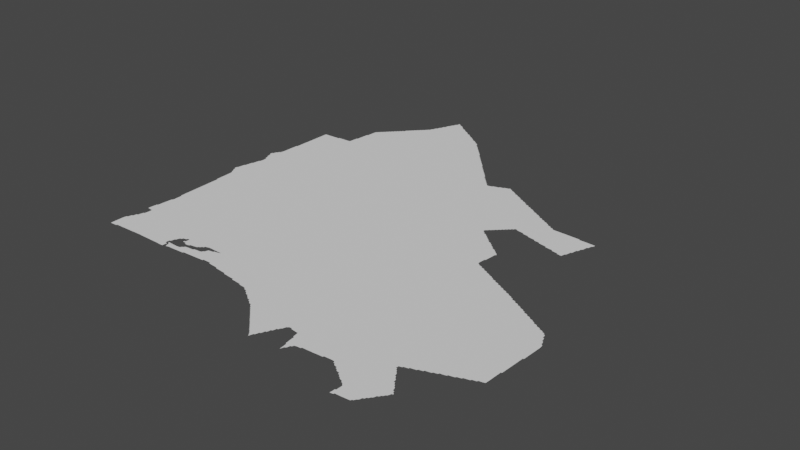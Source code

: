 # Source: yoruba.blend  (saved by Blender 3.3.6; exported with 4.5.12 LTS)
import bpy
from mathutils import Matrix  # noqa: F401  (used for matrix-valued properties, if any)

bpy.ops.wm.read_factory_settings(use_empty=True)
scene = bpy.context.scene
scene.name = 'Scene'

# ---- collections
col_collection = bpy.data.collections.new('Collection'); scene.collection.children.link(col_collection)

# ---- node groups
ng_auto_smooth = bpy.data.node_groups.new('Auto Smooth', 'GeometryNodeTree')
_s = ng_auto_smooth.interface.new_socket(name='Geometry', in_out='OUTPUT', socket_type='NodeSocketGeometry')
_s = ng_auto_smooth.interface.new_socket(name='Geometry', in_out='INPUT', socket_type='NodeSocketGeometry')
_s = ng_auto_smooth.interface.new_socket(name='Angle', in_out='INPUT', socket_type='NodeSocketFloat')
_s.subtype = 'ANGLE'
_s.min_value = 0.0
_s.max_value = 3.142
ng_auto_smooth.is_modifier = True
_N = ng_auto_smooth.nodes; _L = ng_auto_smooth.links
n0 = _N.new('NodeGroupOutput'); n0.name = 'Group Output'; n0.location = (480, -100)
n1 = _N.new('NodeGroupInput'); n1.name = 'Group Input'; n1.location = (-420, -300)
n2 = _N.new('NodeGroupInput'); n2.name = 'Group Input.001'; n2.location = (-60, -100)
n3 = _N.new('GeometryNodeSetShadeSmooth'); n3.name = 'Set Shade Smooth'; n3.location = (120, -100)
n3.domain = 'EDGE'
n4 = _N.new('GeometryNodeSetShadeSmooth'); n4.name = 'Set Shade Smooth.001'; n4.location = (300, -100)
n5 = _N.new('GeometryNodeInputMeshEdgeAngle'); n5.name = 'Edge Angle'; n5.location = (-420, -220)
n6 = _N.new('GeometryNodeInputEdgeSmooth'); n6.name = 'Is Edge Smooth'; n6.location = (-60, -160)
n7 = _N.new('GeometryNodeInputShadeSmooth'); n7.name = 'Is Face Smooth'; n7.location = (-240, -340)
n8 = _N.new('FunctionNodeBooleanMath'); n8.name = 'Boolean Math'; n8.location = (-60, -220)
n9 = _N.new('FunctionNodeCompare'); n9.name = 'Compare'; n9.location = (-240, -180)
n9.operation = 'LESS_EQUAL'
_L.new(n5.outputs[0], n9.inputs[0])
_L.new(n4.outputs[0], n0.inputs[0])
_L.new(n1.outputs[1], n9.inputs[1])
_L.new(n9.outputs[0], n8.inputs[0])
_L.new(n7.outputs[0], n8.inputs[1])
_L.new(n2.outputs[0], n3.inputs[0])
_L.new(n6.outputs[0], n3.inputs[1])
_L.new(n3.outputs[0], n4.inputs[0])
_L.new(n8.outputs[0], n3.inputs[2])
n0.is_active_output = True

# ---- world
world_world = bpy.data.worlds.new('World'); scene.world = world_world
world_world.use_nodes = True; world_world.node_tree.nodes.clear()
_N = world_world.node_tree.nodes; _L = world_world.node_tree.links
n0 = _N.new('ShaderNodeOutputWorld'); n0.name = 'World Output'; n0.location = (300, 300)
n1 = _N.new('ShaderNodeBackground'); n1.name = 'Background'; n1.location = (10, 300)
n1.inputs[0].default_value = (0.05088, 0.05088, 0.05088, 1.0)
_L.new(n1.outputs[0], n0.inputs[0])
n0.is_active_output = True
world_world.color = (0.05088, 0.05088, 0.05088)
world_world.use_sun_shadow = False
world_world.sun_shadow_jitter_overblur = 0.0

# ---- meshes
me_mesh = bpy.data.meshes.new('Mesh')
me_mesh.from_pydata([(2.714, 6.378, -6.825e-08), (2.714, 6.39, -9.559e-08), (2.73, 6.378, -7.491e-08), (2.748, 6.379, -7.02e-08), (2.77, 6.38, -4.994e-08), (2.79, 6.39, -9.85e-08), (2.783, 6.38, -4.439e-08), (2.81, 6.39, -9.542e-08), (2.83, 6.391, -9.484e-08), (2.85, 6.391, -9.467e-08), (2.87, 6.392, -9.076e-08), (2.713, 6.41, -9.309e-08), (2.713, 6.43, -9.6e-08), (2.713, 6.51, -1.005e-07), (2.715, 6.528, -7.784e-08), (2.719, 6.544, -5.438e-08), (2.734, 6.569, -8.184e-08), (2.738, 6.586, -6.084e-08), (2.73, 6.55, -9.872e-08), (2.753, 6.609, -8.525e-08), (2.757, 6.627, -6.904e-08), (2.75, 6.59, -9.926e-08), (2.772, 6.649, -8.931e-08), (2.776, 6.668, -9.511e-08), (2.78, 6.682, -4.162e-08), (2.77, 6.63, -9.977e-08), (2.791, 6.69, -9.487e-08), (2.792, 6.71, -9.339e-08), (2.97, 6.723, -9.988e-08), (2.733, 6.776, -7.625e-08), (2.733, 6.79, -8.928e-08), (2.735, 6.809, -9.009e-08), (2.736, 6.829, -9.525e-08), (2.738, 6.849, -7.31e-08), (2.74, 6.869, -4.735e-08), (2.751, 6.774, -9.263e-08), (2.75, 6.89, -9.488e-08), (2.752, 6.91, -9.94e-08), (2.753, 6.93, -9.267e-08), (2.754, 6.949, -9.085e-08), (2.756, 6.969, -8.77e-08), (2.757, 6.989, -8.028e-08), (2.759, 7.008, -6.563e-08), (2.76, 7.023, -4.439e-08), (2.771, 6.771, -9.386e-08), (2.75, 6.87, -9.931e-08), (2.794, 6.73, -9.154e-08), (2.795, 6.75, -8.958e-08), (2.79, 6.77, -9.95e-08), (2.77, 7.03, -9.934e-08), (2.881, 7.147, -9.988e-08), (2.76, 7.133, -6.213e-08), (2.76, 7.17, -9.47e-08), (2.758, 7.191, -7.47e-08), (2.758, 7.21, -8.216e-08), (2.758, 7.23, -9.753e-08), (2.757, 7.25, -8.563e-08), (2.757, 7.27, -8.832e-08), (2.756, 7.29, -9.753e-08), (2.755, 7.31, -9.022e-08), (2.755, 7.33, -9.155e-08), (2.755, 7.35, -9.113e-08), (2.771, 7.05, -9.472e-08), (2.771, 7.07, -9.482e-08), (2.77, 7.09, -9.546e-08), (2.77, 7.11, -9.58e-08), (2.77, 7.13, -9.77e-08), (2.876, 7.471, -9.988e-08), (2.74, 7.593, -4.833e-08), (2.74, 7.63, -6.706e-08), (2.738, 7.651, -7.47e-08), (2.738, 7.67, -8.216e-08), (2.754, 7.37, -9.244e-08), (2.754, 7.39, -9.322e-08), (2.753, 7.41, -9.292e-08), (2.753, 7.43, -9.382e-08), (2.753, 7.45, -9.433e-08), (2.752, 7.47, -9.409e-08), (2.751, 7.49, -9.477e-08), (2.751, 7.51, -9.513e-08), (2.751, 7.53, -9.493e-08), (2.75, 7.55, -9.546e-08), (2.75, 7.57, -9.58e-08), (2.75, 7.59, -9.927e-08), (2.869, 7.751, -9.988e-08), (2.679, 7.878, -4.412e-08), (2.678, 7.889, -6.451e-08), (2.68, 7.903, -4.439e-08), (2.7, 7.838, -4.162e-08), (2.696, 7.852, -7.588e-08), (2.691, 7.871, -9.363e-08), (2.69, 7.91, -9.515e-08), (2.692, 7.929, -9.183e-08), (2.695, 7.949, -8.645e-08), (2.698, 7.968, -7.116e-08), (2.7, 7.983, -4.439e-08), (2.72, 7.8, -6.512e-08), (2.716, 7.813, -8.355e-08), (2.711, 7.831, -9.079e-08), (2.738, 7.69, -8.339e-08), (2.737, 7.71, -8.563e-08), (2.737, 7.73, -8.832e-08), (2.736, 7.75, -8.81e-08), (2.735, 7.77, -9.028e-08), (2.732, 7.791, -9.93e-08), (2.71, 7.99, -9.978e-08), (2.873, 8.034, -8.74e-08), (2.712, 8.009, -1.199e-07), (2.715, 8.029, 4.044e-08), (2.718, 8.048, -5.759e-08), (2.72, 8.063, -4.439e-08), (2.72, 8.278, -4.162e-08), (2.716, 8.292, -9.248e-08), (2.712, 8.311, -8.918e-08), (2.73, 8.07, -9.515e-08), (2.732, 8.089, -9.183e-08), (2.735, 8.109, -9.622e-08), (2.738, 8.128, -7.116e-08), (2.74, 8.143, -4.439e-08), (2.738, 8.236, -5.771e-08), (2.734, 8.252, -8.268e-08), (2.731, 8.271, -9.28e-08), (2.76, 8.038, -9.988e-08), (2.752, 8.169, -9.228e-08), (2.755, 8.189, -9.132e-08), (2.753, 8.211, -9.141e-08), (2.75, 8.23, -9.553e-08), (2.75, 8.15, -9.791e-08), (2.8, 8.04, -4.994e-08), (2.93, 8.21, -9.988e-08), (2.698, 8.333, -6.792e-08), (2.695, 8.349, -7.347e-08), (2.699, 8.364, -5.438e-08), (2.71, 8.33, -9.848e-08), (2.711, 8.369, -9.4e-08), (2.715, 8.388, -7.248e-08), (2.72, 8.402, -4.162e-08), (2.826, 8.375, -9.988e-08), (2.731, 8.409, -9.658e-08), (2.736, 8.427, -8.272e-08), (2.752, 8.449, -8.934e-08), (2.757, 8.47, -9.769e-08), (2.757, 8.48, -8.879e-08), (2.757, 8.51, -8.681e-08), (2.758, 8.529, -8.307e-08), (2.758, 8.55, -8.325e-08), (2.758, 8.57, -7.956e-08), (2.759, 8.588, -7.02e-08), (2.76, 8.61, -6.682e-08), (2.76, 8.646, -5.801e-08), (2.75, 8.43, -9.882e-08), (2.77, 8.65, -9.982e-08), (2.77, 8.67, -9.578e-08), (2.77, 8.69, -9.55e-08), (2.77, 8.71, -9.497e-08), (2.771, 8.73, -9.513e-08), (2.771, 8.75, -9.494e-08), (2.771, 8.77, -9.433e-08), (2.773, 8.79, -9.656e-08), (2.773, 8.83, -9.368e-08), (2.774, 8.85, -9.272e-08), (2.774, 8.87, -9.321e-08), (2.774, 8.89, -9.254e-08), (2.775, 8.909, -9.128e-08), (2.775, 8.93, -9.156e-08), (2.775, 8.95, -9.073e-08), (2.968, 8.78, -9.988e-08), (2.95, 8.979, -9.988e-08), (2.776, 8.969, -9.734e-08), (2.777, 8.99, -8.881e-08), (2.777, 9.01, -8.795e-08), (2.777, 9.029, -8.493e-08), (2.778, 9.05, -8.127e-08), (2.778, 9.065, -6.659e-08), (2.79, 9.065, -8.74e-08), (2.81, 9.066, -9.192e-08), (2.83, 9.066, -8.99e-08), (2.85, 9.067, -9.359e-08), (2.87, 9.068, -9.094e-08), (2.89, 6.393, -9.156e-08), (2.91, 6.394, -8.902e-08), (2.93, 6.394, -9.298e-08), (2.95, 6.395, -9.565e-08), (2.97, 6.395, -8.74e-08), (2.989, 6.396, -8.234e-08), (3.01, 6.397, -8.681e-08), (3.029, 6.398, -8.307e-08), (3.05, 6.398, -7.853e-08), (3.068, 6.399, -6.851e-08), (3.09, 6.4, -8.455e-08), (3.111, 6.398, -6.948e-08), (3.13, 6.398, -8.302e-08), (3.15, 6.398, -7.491e-08), (3.17, 6.398, -7.491e-08), (3.19, 6.398, -8.319e-08), (2.98, 6.495, -9.988e-08), (3.202, 6.497, -9.988e-08), (2.981, 6.937, -9.988e-08), (3.267, 7.06, -9.988e-08), (3.069, 7.333, -9.988e-08), (3.136, 7.671, -9.988e-08), (3.043, 7.917, -9.988e-08), (3.266, 7.839, -9.988e-08), (3.001, 8.065, -9.988e-08), (3.04, 8.02, -2.497e-08), (3.212, 8.115, -9.988e-08), (3.1, 8.04, -7.491e-08), (3.13, 8.435, -9.988e-08), (3.286, 8.598, -9.988e-08), (3.21, 8.871, -9.988e-08), (2.89, 9.069, -9.275e-08), (2.91, 9.07, -9.253e-08), (2.93, 9.07, -9.364e-08), (2.95, 9.07, -9.885e-08), (2.95, 9.08, -4.786e-08), (2.972, 9.081, -5.842e-08), (3.03, 9.084, -9.417e-08), (2.99, 9.082, -7.491e-08), (3.011, 9.083, -7.915e-08), (3.05, 9.085, -9.876e-08), (3.071, 9.085, -9.632e-08), (3.091, 9.089, -9.568e-08), (3.094, 9.11, -9.101e-08), (3.095, 9.13, -8.862e-08), (3.097, 9.149, -8.269e-08), (3.099, 9.168, -6.883e-08), (3.1, 9.185, -4.578e-08), (3.198, 9.08, -9.988e-08), (3.111, 9.21, -9.442e-08), (3.112, 9.23, -9.851e-08), (3.114, 9.25, -9.093e-08), (3.115, 9.27, -8.862e-08), (3.11, 9.19, -9.892e-08), (3.13, 9.33, -9.983e-08), (3.117, 9.289, -8.269e-08), (3.119, 9.308, -6.883e-08), (3.12, 9.325, -4.578e-08), (3.131, 9.35, -9.442e-08), (3.132, 9.37, -9.88e-08), (3.134, 9.39, -9.093e-08), (3.135, 9.41, -8.862e-08), (3.137, 9.429, -7.642e-08), (3.139, 9.442, -4.412e-08), (3.151, 9.449, -8.928e-08), (3.171, 9.469, -9.771e-08), (3.158, 9.462, -7.288e-08), (3.177, 9.484, -7.826e-08), (3.191, 9.489, -9.185e-08), (3.211, 6.398, -7.305e-08), (3.23, 6.397, -9.503e-08), (3.27, 6.397, -8.324e-08), (3.29, 6.397, -8.324e-08), (3.31, 6.397, -8.324e-08), (3.331, 6.396, -8.234e-08), (3.35, 6.395, -8.74e-08), (3.37, 6.395, -8.74e-08), (3.39, 6.395, -8.22e-08), (3.263, 6.785, -9.988e-08), (3.369, 6.448, -1.02e-07), (3.389, 6.531, -9.831e-08), (3.368, 6.471, -9.211e-08), (3.37, 6.49, -9.795e-08), (3.39, 6.41, -9.573e-08), (3.386, 6.511, -8.717e-08), (3.39, 6.43, -9.276e-08), (3.392, 6.441, -4.772e-08), (3.395, 6.44, -3.329e-08), (3.4, 6.45, -3.329e-08), (3.384, 6.444, -7.38e-08), (3.397, 6.456, -8.477e-08), (3.39, 6.465, -3.329e-08), (3.39, 6.467, -4.162e-08), (3.393, 6.463, -6.326e-08), (3.392, 6.467, -7.491e-08), (3.398, 6.467, -7.491e-08), (3.382, 6.494, -6.084e-08), (3.403, 6.552, -8.858e-08), (3.418, 6.414, -6.084e-08), (3.414, 6.431, -8.49e-08), (3.41, 6.45, -9.471e-08), (3.41, 6.465, -8.74e-08), (3.4, 6.538, -4.162e-08), (3.409, 6.571, -9.916e-08), (3.422, 6.405, -3.329e-08), (3.421, 6.406, -8.174e-08), (3.424, 6.406, -5.993e-08), (3.427, 6.408, -8.897e-08), (3.435, 6.408, -7.491e-08), (3.43, 6.465, -8.74e-08), (3.427, 6.576, -7.068e-08), (3.43, 6.59, -9.667e-08), (3.461, 6.668, -9.988e-08), (3.45, 6.413, -9.328e-08), (3.47, 6.463, -8.876e-08), (3.449, 6.464, -8.234e-08), (3.448, 6.593, -8.472e-08), (3.47, 6.414, -9.275e-08), (3.47, 6.555, -3.329e-08), (3.473, 6.553, -6.076e-08), (3.473, 6.557, -8.228e-08), (3.478, 6.553, -8.99e-08), (3.478, 6.55, -4.162e-08), (3.477, 6.564, -6.354e-08), (3.464, 6.598, -7.567e-08), (3.47, 6.61, -9.599e-08), (3.489, 6.414, -9.155e-08), (3.51, 6.463, -9.008e-08), (3.491, 6.552, -8.934e-08), (3.49, 6.57, -9.533e-08), (3.49, 6.59, -3.329e-08), (3.491, 6.589, -7.482e-08), (3.488, 6.582, -6.076e-08), (3.49, 6.585, -5.723e-08), (3.491, 6.586, -9.101e-08), (3.488, 6.596, -6.326e-08), (3.49, 6.61, -9.718e-08), (3.51, 6.415, -9.042e-08), (3.513, 6.538, -6.68e-08), (3.51, 6.55, -9.926e-08), (3.69, 6.61, -9.998e-08), (3.494, 7.22, -9.988e-08), (3.541, 6.872, -9.988e-08), (3.687, 7.087, -9.988e-08), (3.373, 7.385, -9.988e-08), (3.339, 7.578, -9.988e-08), (3.513, 7.675, -9.988e-08), (3.3, 8.003, -7.491e-08), (3.425, 7.876, -9.988e-08), (3.665, 7.833, -9.988e-08), (3.24, 8.04, -8.74e-08), (3.342, 8.07, -9.988e-08), (3.36, 8.02, 0.0), (3.445, 8.224, -9.988e-08), (3.425, 8.02, 0.0), (3.435, 8.08, -9.988e-08), (3.52, 8.02, -1.249e-08), (3.512, 8.07, -9.988e-08), (3.353, 8.406, -9.988e-08), (3.563, 8.414, -9.988e-08), (3.619, 8.598, -9.988e-08), (3.454, 8.76, -9.988e-08), (3.464, 9.016, -9.988e-08), (3.481, 9.21, -9.988e-08), (3.337, 9.489, -9.988e-08), (3.197, 9.503, -7.782e-08), (3.211, 9.509, -8.833e-08), (3.216, 9.524, -6.703e-08), (3.23, 9.53, -8.868e-08), (3.236, 9.544, -6.703e-08), (3.25, 9.55, -9.5e-08), (3.255, 9.565, -7.135e-08), (3.27, 9.57, -9.65e-08), (3.275, 9.586, -7.037e-08), (3.29, 9.59, -9.418e-08), (3.294, 9.606, -7.468e-08), (3.31, 9.61, -9.76e-08), (3.314, 9.627, -7.55e-08), (3.33, 9.63, -9.926e-08), (3.333, 9.647, -7.732e-08), (3.35, 9.65, -9.764e-08), (3.36, 9.68, -3.329e-08), (3.353, 9.668, -9.396e-08), (3.38, 9.7, -3.329e-08), (3.372, 9.688, -8.191e-08), (3.392, 9.708, -8.5e-08), (3.399, 9.721, -4.217e-08), (3.412, 9.728, -9.071e-08), (3.518, 9.703, -9.988e-08), (3.419, 9.743, -7.343e-08), (3.431, 9.749, -8.928e-08), (3.438, 9.762, -7.309e-08), (3.451, 9.769, -9.033e-08), (3.457, 9.783, -6.126e-08), (3.471, 9.789, -9.125e-08), (3.477, 9.803, -7.787e-08), (3.491, 9.809, -9.294e-08), (3.496, 9.824, -6.703e-08), (3.51, 9.83, -9.072e-08), (3.516, 9.844, -6.703e-08), (3.529, 6.416, -8.234e-08), (3.54, 6.445, -9.988e-08), (3.532, 6.468, -8.718e-08), (3.53, 6.534, -8.639e-08), (3.57, 6.55, -9.938e-08), (3.55, 6.417, -8.529e-08), (3.539, 6.481, -6.578e-08), (3.552, 6.488, -8.293e-08), (3.549, 6.535, -8.152e-08), (3.57, 6.418, -9.153e-08), (3.56, 6.5, -6.041e-08), (3.571, 6.504, -7.88e-08), (3.567, 6.539, -6.144e-08), (3.588, 6.419, -6.187e-08), (3.61, 6.508, -9.716e-08), (3.59, 6.506, -9.174e-08), (3.589, 6.551, -9.228e-08), (3.61, 6.42, -5.921e-08), (3.609, 6.554, -8.45e-08), (3.62, 6.42, -3.329e-08), (3.63, 6.43, -9.665e-08), (3.63, 6.509, -9.228e-08), (3.628, 6.558, -6.972e-08), (3.65, 6.43, -9.253e-08), (3.705, 6.474, -9.988e-08), (3.65, 6.51, -9.68e-08), (3.642, 6.56, -6.303e-08), (3.649, 6.572, -8.406e-08), (3.67, 6.431, -9.275e-08), (3.654, 6.52, -6.574e-08), (3.671, 6.522, -6.784e-08), (3.664, 6.577, -6.023e-08), (3.67, 6.59, -9.066e-08), (3.69, 6.432, -9.571e-08), (3.691, 6.524, -8.777e-08), (3.687, 6.595, -7.299e-08), (3.738, 6.694, -9.988e-08), (3.71, 6.433, -8.997e-08), (3.711, 6.525, -9.142e-08), (3.708, 6.613, -8.309e-08), (3.73, 6.434, -9.235e-08), (3.731, 6.529, -9.256e-08), (3.729, 6.62, -4.92e-08), (3.75, 6.435, -8.606e-08), (3.75, 6.55, -9.696e-08), (3.738, 6.544, -7.654e-08), (3.755, 6.568, -7.546e-08), (3.76, 6.582, -4.162e-08), (3.75, 6.62, -4.994e-08), (3.769, 6.436, -8.359e-08), (3.771, 6.585, -8.362e-08), (3.77, 6.62, -4.994e-08), (3.79, 6.437, -8.565e-08), (3.924, 6.558, -9.988e-08), (3.79, 6.588, -9.321e-08), (3.791, 6.618, -8.968e-08), (3.81, 6.438, -7.971e-08), (3.81, 6.59, -9.676e-08), (3.805, 6.618, -7.491e-08), (3.815, 6.6, -4.578e-08), (3.815, 6.618, -7.491e-08), (3.828, 6.439, -5.842e-08), (3.85, 6.45, -9.904e-08), (3.835, 6.603, -8.326e-08), (3.825, 6.602, -6.784e-08), (3.825, 6.618, -7.491e-08), (3.835, 6.618, -7.491e-08), (3.832, 6.706, -9.988e-08), (3.827, 6.872, -9.988e-08), (3.718, 7.345, -9.988e-08), (3.872, 7.145, -9.988e-08), (3.569, 7.501, -9.988e-08), (3.767, 7.576, -9.988e-08), (3.606, 8.04, -9.676e-08), (3.724, 8.024, -9.676e-08), (3.85, 7.984, -9.988e-08), (3.721, 8.217, -9.988e-08), (3.879, 8.393, -9.988e-08), (3.935, 8.634, -9.988e-08), (3.705, 8.791, -9.988e-08), (3.812, 8.949, -9.988e-08), (3.654, 9.149, -9.988e-08), (3.658, 9.365, -9.988e-08), (3.916, 9.455, -9.988e-08), (3.978, 9.163, -9.988e-08), (3.752, 9.64, -9.988e-08), (3.535, 9.868, -7.448e-08), (3.539, 9.882, -4.412e-08), (3.53, 9.85, -9.526e-08), (3.551, 9.889, -9.317e-08), (3.554, 9.908, -7.809e-08), (3.697, 9.819, -9.988e-08), (3.57, 9.93, -9.651e-08), (3.709, 10.01, -9.988e-08), (3.559, 9.925, -5.375e-08), (3.574, 9.949, -8.248e-08), (3.578, 9.965, -6.409e-08), (3.593, 9.989, -8.468e-08), (3.597, 10.01, -6.733e-08), (3.59, 9.97, -9.727e-08), (3.612, 10.03, -8.867e-08), (3.616, 10.05, -7.38e-08), (3.61, 10.01, -9.845e-08), (3.62, 10.06, -6.077e-08), (3.636, 10.09, -7.519e-08), (3.639, 10.1, -4.412e-08), (3.631, 10.07, -9.346e-08), (3.651, 10.11, -9.317e-08), (3.654, 10.13, -7.809e-08), (3.659, 10.14, -5.375e-08), (3.67, 10.15, -9.597e-08), (3.674, 10.17, -8.462e-08), (3.676, 10.18, -5.438e-08), (3.71, 10.15, -9.545e-08), (3.689, 10.17, -8.471e-08), (3.682, 10.18, -4.162e-08), (3.704, 10.16, -6.354e-08), (3.74, 10.14, -6.58e-08), (3.727, 10.15, -7.787e-08), (3.749, 10.13, -8.464e-08), (3.77, 10.11, -9.18e-08), (3.764, 10.12, -6.193e-08), (3.79, 10.09, -9.926e-08), (3.787, 10.1, -7.399e-08), (3.823, 10.08, -7.606e-08), (3.808, 10.09, -8.505e-08), (3.829, 10.07, -9.306e-08), (4.154, 6.4, -6.993e-08), (3.849, 6.44, -4.756e-08), (3.845, 6.605, -9.032e-08), (3.853, 6.61, -4.162e-08), (3.852, 6.618, -7.491e-08), (3.857, 6.61, -4.994e-08), (3.867, 6.618, -8.149e-08), (3.845, 6.618, -7.491e-08), (3.855, 6.605, -9.739e-08), (3.87, 6.45, -9.544e-08), (3.863, 6.612, -6.076e-08), (3.868, 6.612, -7.982e-08), (3.873, 6.612, -9.341e-08), (3.873, 6.618, -9.948e-08), (3.89, 6.451, -9.202e-08), (3.91, 6.45, -9.253e-08), (3.932, 6.439, -7.485e-08), (3.93, 6.45, -9.916e-08), (4.095, 6.808, -9.988e-08), (3.951, 6.437, -7.816e-08), (3.971, 6.435, -8.386e-08), (3.99, 6.433, -8.928e-08), (4.01, 6.432, -9.425e-08), (4.038, 6.42, -4.162e-08), (4.03, 6.43, -9.883e-08), (4.052, 6.419, -6.48e-08), (4.071, 6.417, -7.852e-08), (4.091, 6.415, -8.721e-08), (4.11, 6.413, -9.9e-08), (4.13, 6.411, -9.423e-08), (4.15, 6.41, -9.962e-08), (4.056, 7.111, -9.988e-08), (4.284, 7.001, -9.988e-08), (4.06, 7.405, -9.988e-08), (3.903, 7.738, -9.988e-08), (4.087, 7.688, -9.988e-08), (4.054, 7.897, -9.988e-08), (4.069, 8.083, -9.988e-08), (3.948, 8.184, -9.988e-08), (4.1, 8.02, -4.994e-08), (4.108, 8.386, -9.988e-08), (4.243, 8.661, -9.988e-08), (4.119, 8.865, -9.988e-08), (4.15, 9.08, -9.988e-08), (4.28, 9.22, -9.988e-08), (4.257, 9.432, -9.988e-08), (4.131, 9.724, -9.988e-08), (3.893, 9.848, -9.988e-08), (4.03, 9.93, -9.457e-08), (4.05, 9.91, -9.926e-08), (4.09, 9.89, -9.519e-08), (4.084, 9.902, -7.873e-08), (4.068, 9.908, -8.566e-08), (4.11, 9.87, -9.787e-08), (4.147, 9.848, -9.48e-08), (4.107, 9.884, -7.311e-08), (4.14, 9.86, -3.589e-08), (4.128, 9.867, -8.094e-08), (4.15, 9.83, -9.926e-08), (3.85, 10.05, -9.584e-08), (3.846, 10.06, -7.295e-08), (3.868, 10.05, -8.269e-08), (3.889, 10.03, -9.056e-08), (3.882, 10.04, -4.412e-08), (3.91, 10.01, -9.497e-08), (3.906, 10.02, -6.869e-08), (3.941, 10.0, -3.317e-08), (3.928, 10.01, -8.144e-08), (3.949, 9.989, -8.683e-08), (3.97, 9.97, -9.677e-08), (3.965, 9.983, -6.516e-08), (4.0, 9.96, -6.63e-08), (3.987, 9.966, -7.814e-08), (4.009, 9.948, -8.512e-08), (4.024, 9.943, -6.023e-08), (4.047, 9.925, -7.577e-08), (4.171, 6.398, -6.784e-08), (4.191, 6.396, -8.85e-08), (4.21, 6.394, -8.788e-08), (4.23, 6.392, -8.983e-08), (4.25, 6.391, -9.501e-08), (4.273, 6.379, -5.29e-08), (4.27, 6.39, -9.899e-08), (4.291, 6.377, -7.708e-08), (4.311, 6.376, -8.468e-08), (4.331, 6.373, -8.796e-08), (4.35, 6.372, -9.466e-08), (4.38, 6.36, -6.218e-08), (4.37, 6.37, -9.28e-08), (4.392, 6.359, -5.842e-08), (4.411, 6.357, -7.915e-08), (4.431, 6.355, -8.99e-08), (4.457, 6.339, -5.527e-08), (4.451, 6.351, -9.747e-08), (4.472, 6.333, -8.779e-08), (4.368, 6.776, -9.988e-08), (4.385, 6.446, -9.988e-08), (4.52, 6.6, -9.988e-08), (4.607, 6.803, -9.988e-08), (4.546, 7.01, -9.988e-08), (4.266, 7.292, -9.988e-08), (4.414, 7.142, -9.988e-08), (4.457, 7.347, -9.988e-08), (4.287, 7.543, -9.988e-08), (4.527, 7.673, -9.988e-08), (4.651, 7.462, -9.988e-08), (4.205, 8.063, -9.988e-08), (4.355, 7.843, -9.988e-08), (4.295, 8.34, -9.988e-08), (4.312, 8.026, -8.74e-08), (4.369, 8.139, -9.988e-08), (4.38, 8.04, -8.74e-08), (4.568, 8.101, -9.988e-08), (4.525, 8.302, -9.988e-08), (4.359, 8.519, -9.988e-08), (4.678, 8.476, -9.988e-08), (4.328, 8.925, -9.988e-08), (4.495, 8.814, -9.988e-08), (4.524, 9.298, -9.988e-08), (4.436, 9.09, -9.988e-08), (4.37, 9.59, -9.248e-08), (4.409, 9.549, -9.301e-08), (4.39, 9.57, -9.399e-08), (4.385, 9.585, -7.275e-08), (4.423, 9.543, -8.033e-08), (4.404, 9.564, -6.703e-08), (4.468, 9.488, -9.605e-08), (4.429, 9.529, -9.067e-08), (4.461, 9.501, -7.082e-08), (4.448, 9.509, -8.814e-08), (4.442, 9.522, -5.327e-08), (4.488, 9.468, -9.098e-08), (4.17, 9.81, -9.76e-08), (4.166, 9.827, -7.698e-08), (4.21, 9.77, -9.258e-08), (4.19, 9.79, -9.587e-08), (4.186, 9.806, -7.584e-08), (4.205, 9.785, -7.135e-08), (4.229, 9.749, -9.306e-08), (4.224, 9.764, -6.703e-08), (4.262, 9.722, -7.656e-08), (4.249, 9.729, -9.099e-08), (4.243, 9.743, -6.126e-08), (4.288, 9.688, -8.724e-08), (4.269, 9.709, -8.928e-08), (4.301, 9.681, -6.99e-08), (4.281, 9.702, -4.412e-08), (4.32, 9.66, -7.583e-08), (4.308, 9.668, -8.293e-08), (4.33, 9.63, -9.485e-08), (4.327, 9.647, -7.838e-08), (4.35, 9.61, -9.76e-08), (4.346, 9.627, -7.55e-08), (4.365, 9.606, -7.391e-08), (4.796, 6.076, -9.25e-08), (4.494, 6.316, -7.166e-08), (4.49, 6.33, -9.55e-08), (4.518, 6.299, -7.15e-08), (4.511, 6.311, -9.21e-08), (4.532, 6.293, -8.282e-08), (4.617, 6.428, -9.988e-08), (4.554, 6.276, -6.869e-08), (4.55, 6.29, -9.76e-08), (4.578, 6.259, -4.412e-08), (4.571, 6.271, -9.633e-08), (4.592, 6.253, -8.282e-08), (4.614, 6.236, -6.869e-08), (4.61, 6.25, -9.466e-08), (4.638, 6.219, -4.412e-08), (4.631, 6.231, -8.914e-08), (4.652, 6.213, -8.282e-08), (4.674, 6.195, -7.037e-08), (4.67, 6.21, -9.67e-08), (4.695, 6.175, -7.135e-08), (4.69, 6.19, -9.516e-08), (4.773, 6.299, -9.988e-08), (4.715, 6.155, -7.135e-08), (4.71, 6.17, -9.359e-08), (4.735, 6.135, -7.135e-08), (4.73, 6.15, -9.816e-08), (4.756, 6.116, -6.703e-08), (4.75, 6.13, -9.339e-08), (4.776, 6.096, -6.703e-08), (4.77, 6.11, -9.399e-08), (4.79, 6.09, -9.399e-08), (4.812, 6.642, -9.988e-08), (4.798, 6.931, -9.988e-08), (4.758, 7.194, -9.988e-08), (4.769, 7.69, -9.988e-08), (4.671, 7.914, -9.988e-08), (4.843, 8.0, -9.988e-08), (4.817, 8.26, -9.988e-08), (4.918, 8.627, -9.988e-08), (4.743, 8.838, -9.988e-08), (4.636, 9.106, -9.988e-08), (4.667, 9.268, -9.006e-08), (4.648, 9.288, -8.132e-08), (4.67, 9.25, -9.926e-08), (4.69, 9.23, -9.407e-08), (4.687, 9.247, -7.732e-08), (4.833, 9.059, -9.988e-08), (4.71, 9.21, -9.268e-08), (4.706, 9.226, -7.468e-08), (4.769, 9.149, -9.649e-08), (4.75, 9.17, -9.367e-08), (4.73, 9.19, -9.587e-08), (4.725, 9.206, -7.037e-08), (4.744, 9.185, -6.796e-08), (4.789, 9.129, -8.995e-08), (4.763, 9.164, -6.354e-08), (4.783, 9.144, -6.326e-08), (4.48, 9.48, -3.329e-08), (4.51, 9.43, -9.464e-08), (4.507, 9.447, -7.778e-08), (4.5, 9.46, -3.329e-08), (4.53, 9.41, -9.76e-08), (4.526, 9.427, -7.469e-08), (4.589, 9.349, -9.655e-08), (4.55, 9.39, -9.587e-08), (4.545, 9.406, -7.166e-08), (4.57, 9.37, -9.399e-08), (4.564, 9.385, -6.973e-08), (4.603, 9.343, -8.012e-08), (4.584, 9.364, -6.873e-08), (4.628, 9.309, -8.86e-08), (4.609, 9.329, -9.05e-08), (4.622, 9.322, -5.327e-08), (4.641, 9.301, -4.217e-08), (4.66, 9.28, -3.329e-08), (4.816, 6.056, -6.703e-08), (4.81, 6.07, -9.399e-08), (4.836, 6.037, -8.021e-08), (4.83, 6.05, -9.399e-08), (4.922, 6.073, -9.988e-08), (4.857, 6.017, -8.041e-08), (4.851, 6.031, -9.185e-08), (4.877, 5.997, -8.041e-08), (4.871, 6.011, -9.185e-08), (4.897, 5.977, -6.126e-08), (4.891, 5.991, -9.12e-08), (4.916, 5.957, -8.078e-08), (4.911, 5.971, -9.185e-08), (4.938, 5.938, -7.654e-08), (4.931, 5.951, -8.928e-08), (4.957, 5.916, -6.354e-08), (4.951, 5.931, -8.968e-08), (4.976, 5.891, -5.993e-08), (4.978, 5.894, -8.455e-08), (4.977, 5.89, -3.329e-08), (4.977, 5.891, -4.994e-08), (4.974, 5.894, -4.217e-08), (4.973, 5.898, -8.99e-08), (4.981, 5.898, -7.963e-08), (4.969, 5.899, -4.217e-08), (4.97, 5.91, -9.492e-08), (4.985, 5.912, -8.092e-08), (4.99, 5.93, -9.946e-08), (5.006, 5.952, -8.586e-08), (5.01, 5.97, -9.545e-08), (5.001, 5.936, -5.438e-08), (5.027, 5.992, -9.089e-08), (5.022, 5.976, -5.771e-08), (5.03, 6.01, -9.681e-08), (5.048, 6.031, -8.928e-08), (5.05, 6.05, -9.955e-08), (5.043, 6.015, -6.249e-08), (5.068, 6.071, -9.023e-08), (5.063, 6.054, -6.835e-08), (5.042, 6.342, -9.988e-08), (5.07, 6.09, -9.825e-08), (5.089, 6.111, -8.916e-08), (5.084, 6.093, -7.195e-08), (5.109, 6.151, -9.138e-08), (5.1, 6.12, -6.097e-08), (5.104, 6.132, -7.67e-08), (5.122, 6.163, -9.777e-08), (5.249, 6.436, -9.988e-08), (5.077, 6.618, -9.988e-08), (4.975, 6.981, -9.988e-08), (4.967, 7.29, -8.74e-08), (5.08, 7.159, -9.988e-08), (5.042, 7.256, -9.988e-08), (5.074, 7.35, -9.988e-08), (5.11, 7.28, 0.0), (5.155, 7.325, -9.988e-08), (4.895, 7.478, -9.988e-08), (5.029, 7.67, -9.988e-08), (5.11, 7.414, -9.988e-08), (5.216, 7.6, -9.988e-08), (5.095, 8.092, -9.988e-08), (5.105, 7.888, -9.988e-08), (5.094, 8.274, -9.988e-08), (4.945, 8.426, -9.988e-08), (5.175, 8.524, -9.988e-08), (5.091, 8.892, -9.988e-08), (5.209, 8.721, -9.988e-08), (4.806, 9.118, -8.79e-08), (4.805, 9.12, -5.959e-08), (4.809, 9.118, -8.391e-08), (4.81, 9.12, -3.329e-08), (4.802, 9.122, -6.326e-08), (4.816, 9.121, -7.611e-08), (4.831, 9.125, -8.209e-08), (4.851, 9.129, -9.007e-08), (4.86, 9.14, -3.329e-08), (4.873, 9.143, -8.157e-08), (4.891, 9.147, -8.723e-08), (4.91, 9.15, -9.596e-08), (4.915, 9.161, -5.951e-08), (4.931, 9.165, -8.54e-08), (4.951, 9.169, -1.009e-07), (4.96, 9.18, -3.329e-08), (5.11, 9.13, -9.968e-08), (4.972, 9.183, -7.277e-08), (4.991, 9.187, -8.751e-08), (5.015, 9.194, -9.202e-08), (5.005, 9.195, -8.761e-08), (5.008, 9.2, -4.162e-08), (5.01, 9.2, -3.329e-08), (5.028, 9.186, -8.192e-08), (5.049, 9.169, -9.065e-08), (5.042, 9.181, -4.412e-08), (5.089, 9.148, -8.858e-08), (5.067, 9.164, -7.581e-08), (5.08, 9.16, -3.329e-08), (5.106, 9.143, -6.748e-08), (5.26, 5.997, -4.439e-08), (5.258, 6.012, -6.784e-08), (5.256, 6.031, -9.651e-08), (5.253, 6.05, -9.088e-08), (5.251, 6.07, -9.089e-08), (5.277, 5.917, -3.329e-08), (5.277, 5.919, -4.994e-08), (5.277, 5.921, -4.994e-08), (5.276, 5.924, -8.845e-08), (5.279, 5.921, -5.993e-08), (5.275, 5.927, -4.429e-08), (5.276, 5.935, -8.279e-08), (5.274, 5.951, -8.674e-08), (5.272, 5.97, -9.111e-08), (5.27, 5.99, -9.653e-08), (5.284, 5.933, -7.418e-08), (5.289, 5.951, -9.306e-08), (5.307, 5.972, -9.082e-08), (5.301, 5.956, -5.438e-08), (5.31, 5.99, -9.76e-08), (5.329, 6.011, -9.08e-08), (5.323, 5.994, -7.01e-08), (5.349, 6.017, -1.044e-07), (5.369, 6.018, -6.73e-08), (5.39, 6.03, -9.916e-08), (5.39, 6.02, -4.786e-08), (5.41, 6.03, -9.542e-08), (5.43, 6.031, -9.188e-08), (5.121, 6.159, -4.217e-08), (5.125, 6.165, -5.993e-08), (5.126, 6.166, -8.831e-08), (5.13, 6.165, -3.329e-08), (5.129, 6.166, -7.198e-08), (5.135, 6.166, -8.016e-08), (5.15, 6.17, -9.485e-08), (5.155, 6.159, -5.375e-08), (5.171, 6.156, -7.852e-08), (5.191, 6.154, -9.147e-08), (5.211, 6.151, -9.737e-08), (5.239, 6.095, -4.606e-08), (5.237, 6.111, -7.708e-08), (5.234, 6.132, -8.129e-08), (5.23, 6.15, -9.978e-08), (5.25, 6.09, -9.637e-08), (5.361, 6.578, -9.988e-08), (5.3, 7.065, -9.988e-08), (5.223, 6.854, -9.988e-08), (5.492, 6.778, -9.988e-08), (5.181, 7.221, -9.988e-08), (5.195, 7.28, -2.497e-08), (5.249, 7.323, -9.988e-08), (5.327, 7.273, -9.364e-08), (5.28, 7.27, -2.497e-08), (5.513, 7.286, -7.491e-08), (5.404, 7.453, -9.988e-08), (5.483, 7.68, -9.988e-08), (5.36, 7.884, -9.988e-08), (5.314, 8.195, -9.988e-08), (5.33, 8.33, -9.445e-08), (5.35, 8.31, -9.02e-08), (5.509, 8.188, -9.919e-08), (5.368, 8.307, -7.999e-08), (5.402, 8.282, -7.614e-08), (5.388, 8.288, -8.643e-08), (5.38, 8.3, -3.329e-08), (5.409, 8.269, -9.083e-08), (5.45, 8.23, -9.627e-08), (5.43, 8.25, -9.492e-08), (5.424, 8.263, -6.354e-08), (5.356, 8.561, -9.988e-08), (5.317, 8.352, -9.587e-08), (5.317, 8.358, -9.29e-08), (5.32, 8.35, -7.921e-08), (5.321, 8.359, -4.217e-08), (5.324, 8.344, -7.824e-08), (5.331, 8.341, -4.217e-08), (5.328, 8.372, -7.766e-08), (5.347, 8.325, -7.491e-08), (5.341, 8.379, -4.217e-08), (5.348, 8.392, -7.696e-08), (5.361, 8.399, -4.217e-08), (5.369, 8.411, -8.835e-08), (5.389, 8.431, -9.244e-08), (5.382, 8.418, -5.327e-08), (5.402, 8.438, -7.309e-08), (5.409, 8.451, -9.033e-08), (5.423, 8.457, -7.732e-08), (5.429, 8.471, -9.185e-08), (5.336, 8.896, -9.988e-08), (5.422, 8.96, -6.962e-08), (5.429, 8.949, -8.959e-08), (5.15, 9.11, -9.449e-08), (5.128, 9.127, -8.156e-08), (5.143, 9.122, -5.28e-08), (5.182, 9.1, -6.992e-08), (5.168, 9.105, -7.787e-08), (5.189, 9.089, -9.062e-08), (5.229, 9.068, -8.843e-08), (5.21, 9.07, -9.848e-08), (5.206, 9.084, -7.025e-08), (5.268, 9.046, -9.029e-08), (5.25, 9.05, -9.597e-08), (5.244, 9.062, -6.193e-08), (5.289, 9.029, -9.031e-08), (5.282, 9.041, -4.412e-08), (5.31, 9.01, -9.926e-08), (5.307, 9.024, -7.418e-08), (5.35, 8.99, -9.628e-08), (5.329, 9.008, -8.761e-08), (5.345, 9.003, -6.516e-08), (5.384, 8.981, -7.67e-08), (5.368, 8.987, -8.324e-08), (5.39, 8.97, -9.41e-08), (5.408, 8.965, -7.713e-08), (5.45, 6.032, -9.356e-08), (5.437, 6.199, -9.988e-08), (5.469, 6.033, -9.257e-08), (5.49, 6.034, -8.788e-08), (5.51, 6.035, -8.517e-08), (5.53, 6.037, -8.649e-08), (5.549, 6.038, -7.305e-08), (5.59, 6.05, -9.778e-08), (5.568, 6.039, -5.427e-08), (5.585, 6.04, -4.578e-08), (5.61, 6.051, -9.474e-08), (5.63, 6.052, -9.404e-08), (5.65, 6.053, -9.349e-08), (5.671, 6.053, -8.777e-08), (5.694, 6.036, -7.295e-08), (5.69, 6.05, -9.848e-08), (5.717, 6.018, -7.554e-08), (5.711, 6.031, -9.303e-08), (5.732, 6.013, -8.472e-08), (5.753, 5.995, -7.192e-08), (5.75, 6.01, -9.926e-08), (5.844, 6.116, -9.988e-08), (5.666, 6.227, -9.988e-08), (5.642, 6.493, -9.988e-08), (5.743, 6.766, -9.988e-08), (5.551, 7.069, -9.988e-08), (5.798, 7.07, -9.988e-08), (5.658, 7.251, -9.988e-08), (5.707, 7.3, -8.74e-08), (5.775, 7.296, -8.74e-08), (5.641, 7.435, -9.988e-08), (5.755, 7.63, -9.988e-08), (5.544, 7.854, -9.988e-08), (5.63, 7.93, -9.959e-08), (5.643, 7.971, -9.601e-08), (5.65, 7.83, -9.838e-08), (5.628, 7.848, -8.991e-08), (5.629, 7.91, -9.391e-08), (5.625, 7.871, -8.721e-08), (5.627, 7.89, -8.997e-08), (5.641, 7.952, -7.328e-08), (5.645, 7.991, -8.975e-08), (5.644, 7.842, -5.771e-08), (5.64, 7.937, -4.439e-08), (5.69, 7.81, -9.601e-08), (5.668, 7.826, -8.424e-08), (5.683, 7.822, -5.28e-08), (5.708, 7.806, -8.25e-08), (5.729, 7.789, -9.121e-08), (5.724, 7.801, -5.438e-08), (5.769, 7.769, -9.811e-08), (5.748, 7.785, -8.032e-08), (5.446, 8.245, -7.037e-08), (5.55, 8.062, -9.988e-08), (5.47, 8.21, -9.637e-08), (5.467, 8.226, -7.698e-08), (5.501, 8.201, -7.058e-08), (5.488, 8.207, -8.309e-08), (5.529, 8.169, -9.282e-08), (5.524, 8.182, -5.868e-08), (5.55, 8.15, -9.23e-08), (5.545, 8.164, -6.597e-08), (5.57, 8.13, -9.848e-08), (5.566, 8.145, -7.391e-08), (5.6, 8.12, -6.584e-08), (5.587, 8.127, -7.894e-08), (5.623, 8.101, -7.672e-08), (5.608, 8.108, -8.437e-08), (5.647, 8.01, -9.284e-08), (5.648, 8.03, -9.413e-08), (5.65, 8.05, -9.422e-08), (5.629, 8.089, -8.694e-08), (5.65, 8.07, -9.399e-08), (5.644, 8.083, -6.023e-08), (5.66, 8.06, -3.329e-08), (5.66, 8.066, -4.661e-08), (5.443, 8.477, -7.763e-08), (5.449, 8.491, -8.585e-08), (5.463, 8.497, -6.126e-08), (5.469, 8.511, -8.836e-08), (5.484, 8.516, -6.703e-08), (5.49, 8.53, -9.399e-08), (5.51, 8.55, -9.652e-08), (5.527, 8.686, -9.988e-08), (5.504, 8.536, -6.703e-08), (5.54, 8.54, -3.329e-08), (5.53, 8.551, -9.48e-08), (5.553, 8.538, -7.664e-08), (5.571, 8.535, -8.435e-08), (5.591, 8.532, -8.983e-08), (5.615, 8.519, -4.606e-08), (5.61, 8.53, -9.613e-08), (5.631, 8.516, -7.852e-08), (5.651, 8.514, -9.773e-08), (5.68, 8.5, -6.36e-08), (5.67, 8.511, -9.151e-08), (5.692, 8.498, -6.57e-08), (5.752, 8.605, -9.988e-08), (5.711, 8.495, -9.544e-08), (5.731, 8.492, -8.983e-08), (5.755, 8.479, -4.606e-08), (5.75, 8.49, -9.603e-08), (5.468, 8.927, -9.065e-08), (5.45, 8.93, -9.848e-08), (5.446, 8.943, -7.01e-08), (5.49, 8.91, -9.876e-08), (5.484, 8.922, -7.852e-08), (5.529, 8.889, -9.278e-08), (5.522, 8.901, -7.152e-08), (5.508, 8.906, -8.147e-08), (5.55, 8.87, -9.926e-08), (5.547, 8.884, -7.311e-08), (5.629, 8.829, -9.813e-08), (5.59, 8.85, -9.635e-08), (5.569, 8.868, -8.49e-08), (5.585, 8.863, -6.249e-08), (5.624, 8.841, -7.65e-08), (5.608, 8.846, -8.238e-08), (5.669, 8.809, -9.25e-08), (5.66, 8.82, -6.591e-08), (5.648, 8.825, -7.635e-08), (5.73, 8.77, -9.828e-08), (5.69, 8.79, -9.673e-08), (5.686, 8.803, -6.835e-08), (5.724, 8.782, -7.835e-08), (5.708, 8.787, -8.437e-08), (5.769, 8.749, -9.879e-08), (5.748, 8.765, -7.75e-08), (5.917, 5.755, -3.198e-08), (5.917, 5.759, -6.9e-08), (5.919, 5.756, -5.993e-08), (5.929, 5.758, -6.948e-08), (5.947, 5.76, -4.717e-08), (5.776, 5.978, -7.844e-08), (5.77, 5.99, -9.41e-08), (5.792, 5.972, -8.566e-08), (5.813, 5.955, -7.399e-08), (5.81, 5.97, -9.808e-08), (5.836, 5.938, -6.193e-08), (5.83, 5.95, -9.459e-08), (5.86, 5.92, -6.522e-08), (5.851, 5.932, -9.092e-08), (5.873, 5.915, -7.635e-08), (5.896, 5.897, -6.354e-08), (5.89, 5.91, -9.5e-08), (5.918, 5.77, -8.805e-08), (5.92, 5.789, -6.612e-08), (5.92, 5.805, -4.578e-08), (5.92, 5.88, -6.874e-08), (5.911, 5.892, -9.097e-08), (5.93, 5.81, -9.676e-08), (5.93, 5.83, -9.276e-08), (5.931, 5.87, -9.359e-08), (5.95, 5.77, -9.792e-08), (5.931, 5.85, -1.003e-07), (5.963, 5.984, -9.988e-08), (5.97, 5.771, -9.464e-08), (5.99, 5.772, -9.111e-08), (6.009, 5.773, -9.211e-08), (6.03, 5.775, -8.93e-08), (6.05, 5.776, -8.375e-08), (6.069, 5.778, -6.948e-08), (5.919, 6.443, -9.988e-08), (6.082, 6.122, -9.988e-08), (6.07, 6.27, -9.979e-08), (6.074, 6.289, -9.465e-08), (6.074, 6.286, -7.042e-08), (6.075, 6.285, -3.329e-08), (6.076, 6.29, -4.994e-08), (6.077, 6.29, -3.329e-08), (6.077, 6.282, -6.076e-08), (6.075, 6.295, -9.738e-08), (6.147, 6.548, -9.988e-08), (5.955, 6.812, -9.988e-08), (6.097, 6.969, -9.988e-08), (5.953, 7.291, -9.988e-08), (6.05, 7.289, -3.746e-08), (6.091, 7.341, -9.988e-08), (6.134, 7.262, -8.74e-08), (5.91, 7.69, -9.809e-08), (6.026, 7.495, -9.988e-08), (5.929, 7.688, -8.575e-08), (5.95, 7.67, -9.642e-08), (5.985, 7.662, -8.158e-08), (5.969, 7.668, -8.536e-08), (5.99, 7.65, -9.681e-08), (6.03, 7.63, -9.519e-08), (6.009, 7.647, -8.566e-08), (6.024, 7.642, -5.771e-08), (6.048, 7.626, -8.312e-08), (6.07, 7.61, -9.419e-08), (6.064, 7.622, -5.868e-08), (5.788, 7.764, -8.22e-08), (5.762, 7.781, -4.412e-08), (5.809, 7.749, -8.991e-08), (5.802, 7.76, -4.162e-08), (5.84, 7.74, -6.571e-08), (5.827, 7.744, -7.485e-08), (5.87, 7.71, -9.824e-08), (5.849, 7.729, -8.971e-08), (5.867, 7.724, -7.195e-08), (5.889, 7.708, -8.717e-08), (5.907, 7.703, -7.058e-08), (5.946, 7.683, -6.638e-08), (5.771, 8.476, -8.716e-08), (5.791, 8.474, -8.768e-08), (5.82, 8.46, -3.329e-08), (5.81, 8.471, -9.151e-08), (5.833, 8.458, -7.664e-08), (5.851, 8.455, -9.46e-08), (5.871, 8.452, -8.983e-08), (5.895, 8.439, -4.606e-08), (5.89, 8.45, -9.603e-08), (5.911, 8.436, -8.456e-08), (5.931, 8.434, -9.146e-08), (5.95, 8.431, -9.134e-08), (5.938, 8.589, -9.988e-08), (5.972, 8.418, -6.207e-08), (5.97, 8.43, -9.926e-08), (5.991, 8.415, -8.386e-08), (6.054, 8.687, -9.988e-08), (6.011, 8.412, -9.678e-08), (6.036, 8.399, -7.127e-08), (6.03, 8.41, -9.515e-08), (6.052, 8.397, -7.759e-08), (6.089, 8.431, -9.883e-08), (6.13, 8.55, -9.973e-08), (6.071, 8.394, -8.6e-08), (6.085, 8.411, -9.007e-08), (5.761, 8.761, -4.217e-08), (5.79, 8.747, -9.156e-08), (5.81, 8.747, -9.018e-08), (5.87, 8.745, -9.602e-08), (5.83, 8.746, -8.99e-08), (5.85, 8.746, -8.99e-08), (5.89, 8.745, -8.74e-08), (5.93, 8.743, -9.412e-08), (5.909, 8.744, -8.359e-08), (5.949, 8.743, -7.915e-08), (5.97, 8.742, -8.335e-08), (5.99, 8.742, -7.491e-08), (6.009, 8.74, -4.92e-08), (6.05, 8.73, -9.737e-08), (6.03, 8.74, -4.994e-08), (6.043, 8.74, -4.439e-08), (6.09, 8.73, -9.515e-08), (6.07, 8.73, -9.364e-08), (6.086, 5.78, -6.586e-08), (6.089, 5.791, -9.306e-08), (6.102, 5.796, -7.545e-08), (6.108, 5.811, -8.67e-08), (6.126, 5.832, -8.283e-08), (6.13, 5.85, -9.412e-08), (6.12, 5.82, -3.329e-08), (6.144, 5.854, -6.869e-08), (6.149, 5.871, -9.294e-08), (6.162, 5.877, -7.24e-08), (6.168, 5.892, -8.616e-08), (6.186, 5.913, -8.219e-08), (6.19, 5.93, -9.602e-08), (6.228, 5.972, -9.712e-08), (6.19, 6.11, -9.461e-08), (6.18, 5.9, -3.329e-08), (6.209, 5.951, -9.128e-08), (6.204, 5.935, -6.796e-08), (6.23, 6.05, -9.655e-08), (6.208, 6.089, -8.248e-08), (6.222, 5.958, -7.243e-08), (6.246, 5.993, -7.753e-08), (6.25, 6.01, -9.686e-08), (6.226, 6.068, -7.935e-08), (6.249, 6.029, -9.196e-08), (6.244, 6.045, -6.973e-08), (6.263, 6.014, -6.249e-08), (6.261, 6.023, -5.527e-08), (6.103, 6.244, -8.123e-08), (6.09, 6.25, -9.508e-08), (6.085, 6.267, -7.577e-08), (6.088, 6.297, -7.237e-08), (6.13, 6.19, -9.662e-08), (6.108, 6.229, -8.92e-08), (6.102, 6.3, -4.162e-08), (6.109, 6.311, -9.286e-08), (6.126, 6.208, -7.991e-08), (6.12, 6.222, -4.162e-08), (6.129, 6.314, -8.45e-08), (6.162, 6.162, -7.581e-08), (6.149, 6.169, -9.21e-08), (6.144, 6.186, -6.869e-08), (6.146, 6.318, -7.713e-08), (6.15, 6.33, -9.899e-08), (6.17, 6.13, -9.474e-08), (6.168, 6.148, -8.505e-08), (6.169, 6.332, -8.85e-08), (6.185, 6.127, -7.399e-08), (6.188, 6.336, -7.252e-08), (6.203, 6.104, -6.023e-08), (6.203, 6.34, -4.439e-08), (6.21, 6.351, -9.357e-08), (6.22, 6.082, -4.162e-08), (6.229, 6.354, -8.322e-08), (6.247, 6.358, -6.564e-08), (6.25, 6.37, -9.905e-08), (6.269, 6.372, -8.999e-08), (6.288, 6.376, -7.465e-08), (6.304, 6.379, -4.528e-08), (6.329, 6.393, -8.316e-08), (6.347, 6.398, -6.68e-08), (6.233, 6.763, -9.988e-08), (6.31, 6.39, -9.958e-08), (6.493, 6.782, -9.988e-08), (6.35, 6.41, -9.776e-08), (6.39, 6.55, -9.988e-08), (6.369, 6.411, -9.079e-08), (6.388, 6.415, -8.091e-08), (6.292, 6.944, -9.988e-08), (6.301, 7.134, -9.988e-08), (6.238, 7.421, -9.988e-08), (6.42, 7.297, -9.988e-08), (6.11, 7.59, -9.465e-08), (6.088, 7.606, -8.25e-08), (6.104, 7.601, -5.438e-08), (6.142, 7.58, -7.003e-08), (6.128, 7.585, -7.787e-08), (6.17, 7.55, -9.817e-08), (6.149, 7.569, -9.095e-08), (6.167, 7.564, -7.195e-08), (6.189, 7.548, -8.573e-08), (6.21, 7.53, -9.681e-08), (6.205, 7.543, -6.516e-08), (6.244, 7.522, -7.868e-08), (6.228, 7.527, -8.498e-08), (6.25, 7.51, -9.3e-08), (6.289, 7.489, -9.462e-08), (6.268, 7.505, -7.758e-08), (6.329, 7.468, -9.542e-08), (6.281, 7.501, -4.217e-08), (6.307, 7.484, -7.485e-08), (6.32, 7.48, -3.329e-08), (6.35, 7.45, -9.76e-08), (6.346, 7.463, -6.638e-08), (6.369, 7.447, -8.566e-08), (6.39, 7.43, -9.508e-08), (6.384, 7.442, -5.771e-08), (6.081, 8.395, -5.951e-08), (6.103, 8.453, -8.077e-08), (6.11, 8.49, -9.057e-08), (6.149, 8.59, -9.881e-08), (6.1, 8.44, -3.329e-08), (6.107, 8.471, -8.664e-08), (6.128, 8.531, -9.263e-08), (6.121, 8.496, -4.528e-08), (6.124, 8.512, -8.025e-08), (6.146, 8.571, -8.799e-08), (6.142, 8.553, -6.564e-08), (6.164, 8.612, -8.485e-08), (6.16, 8.598, -4.162e-08), (6.167, 8.631, -8.802e-08), (6.11, 8.729, -9.275e-08), (6.15, 8.727, -9.838e-08), (6.13, 8.729, -9.174e-08), (6.17, 8.65, -9.635e-08), (6.185, 8.671, -8.913e-08), (6.17, 8.727, -9.568e-08), (6.182, 8.655, -5.693e-08), (6.189, 8.691, -9.122e-08), (6.203, 8.713, -7.622e-08), (6.19, 8.726, -8.902e-08), (6.2, 8.7, -3.329e-08), (6.206, 8.726, -7.81e-08), (6.404, 6.419, -7.285e-08), (6.41, 6.43, -9.518e-08), (6.429, 6.433, -8.723e-08), (6.447, 6.437, -8.126e-08), (6.469, 6.451, -9.14e-08), (6.46, 6.44, -3.329e-08), (6.489, 6.455, -8.027e-08), (6.505, 6.459, -5.951e-08), (6.51, 6.47, -9.972e-08), (6.529, 6.473, -9.498e-08), (6.548, 6.477, -7.151e-08), (6.602, 6.632, -9.988e-08), (6.562, 6.48, -4.162e-08), (6.569, 6.491, -9.69e-08), (6.67, 6.69, -9.95e-08), (6.589, 6.495, -8.362e-08), (6.61, 6.51, -9.793e-08), (6.606, 6.498, -6.084e-08), (6.666, 6.57, -9.823e-08), (6.629, 6.512, -8.848e-08), (6.648, 6.516, -7.616e-08), (6.664, 6.531, -8.51e-08), (6.665, 6.55, -9.135e-08), (6.67, 6.67, -9.587e-08), (6.662, 6.52, -4.162e-08), (6.667, 6.59, -8.928e-08), (6.667, 6.61, -9.156e-08), (6.668, 6.63, -9.159e-08), (6.669, 6.65, -9.228e-08), (6.68, 6.69, -4.786e-08), (6.681, 6.712, -6.187e-08), (6.555, 7.09, -9.988e-08), (6.702, 6.97, -9.801e-08), (6.684, 6.771, -9.703e-08), (6.687, 6.85, -9.814e-08), (6.682, 6.73, -8.298e-08), (6.685, 6.79, -9.147e-08), (6.69, 6.91, -9.587e-08), (6.69, 6.93, -9.76e-08), (6.683, 6.75, -8.088e-08), (6.686, 6.81, -8.848e-08), (6.687, 6.83, -8.952e-08), (6.689, 6.87, -9.174e-08), (6.689, 6.89, -9.228e-08), (6.704, 7.011, -8.905e-08), (6.705, 7.03, -9.246e-08), (6.7, 6.93, -4.786e-08), (6.701, 6.952, -6.187e-08), (6.703, 6.99, -8.088e-08), (6.49, 7.37, -9.751e-08), (6.53, 7.35, -9.597e-08), (6.563, 7.341, -7.669e-08), (6.548, 7.346, -8.192e-08), (6.569, 7.329, -9.317e-08), (6.609, 7.309, -9.489e-08), (6.6, 7.32, -6.613e-08), (6.588, 7.325, -7.635e-08), (6.65, 7.25, -9.595e-08), (6.648, 7.269, -9.337e-08), (6.63, 7.29, -9.926e-08), (6.627, 7.304, -6.928e-08), (6.67, 7.21, -9.654e-08), (6.643, 7.288, -7.325e-08), (6.687, 7.189, -9.143e-08), (6.667, 7.229, -8.777e-08), (6.663, 7.247, -6.541e-08), (6.707, 7.07, -9.3e-08), (6.709, 7.13, -9.414e-08), (6.706, 7.149, -8.864e-08), (6.69, 7.17, -9.597e-08), (6.682, 7.205, -6.409e-08), (6.706, 7.05, -8.848e-08), (6.707, 7.09, -9.156e-08), (6.709, 7.11, -9.174e-08), (6.702, 7.164, -5.771e-08), (6.422, 7.421, -7.167e-08), (6.408, 7.426, -8.2e-08), (6.429, 7.409, -9.21e-08), (6.469, 7.389, -9.082e-08), (6.448, 7.404, -7.329e-08), (6.46, 7.4, -3.329e-08), (6.486, 7.383, -7.01e-08), (6.508, 7.367, -8.505e-08), (6.524, 7.362, -6.193e-08), (5.03, 7.298, 2.497e-08), (4.8, 9.125, 3.329e-08), (5.275, 5.925, 3.329e-08), (5.605, 7.3, 0.0), (6.24, 5.98, 3.329e-08)], [(837, 838)], [(1, 3, 2), (5, 6, 4), (5, 1, 11), (18, 13, 14), (21, 18, 16), (25, 21, 19), (23, 25, 22), (28, 26, 27), (25, 13, 21), (35, 29, 30), (31, 35, 30), (32, 35, 31), (45, 32, 33), (48, 44, 32), (37, 45, 36), (49, 38, 39), (49, 39, 40), (49, 40, 41), (49, 41, 42), (48, 32, 45), (28, 27, 46), (28, 46, 47), (28, 47, 48), (197, 49, 50), (50, 65, 66), (50, 66, 51), (52, 53, 54), (55, 56, 57), (67, 59, 60), (67, 60, 61), (50, 49, 62), (50, 62, 63), (50, 63, 64), (50, 64, 65), (50, 52, 55), (50, 55, 58), (84, 69, 70), (84, 70, 71), (67, 61, 72), (67, 72, 73), (67, 73, 74), (67, 74, 75), (67, 75, 76), (67, 76, 77), (67, 77, 78), (67, 78, 79), (67, 79, 80), (67, 80, 81), (67, 81, 82), (67, 83, 84), (91, 90, 86), (105, 98, 89), (105, 89, 90), (105, 90, 91), (105, 91, 92), (105, 92, 93), (105, 93, 94), (104, 96, 97), (84, 71, 99), (84, 99, 100), (84, 100, 101), (84, 101, 102), (84, 102, 103), (122, 105, 107), (122, 107, 108), (122, 108, 109), (114, 122, 109), (116, 114, 115), (127, 116, 117), (129, 126, 120), (129, 120, 121), (128, 105, 122), (129, 127, 123), (129, 123, 124), (129, 124, 125), (129, 125, 126), (129, 128, 116), (129, 116, 127), (137, 113, 133), (137, 133, 131), (134, 137, 131), (135, 138, 134), (150, 138, 139), (141, 150, 140), (151, 142, 143), (151, 143, 144), (151, 144, 145), (151, 145, 146), (151, 146, 147), (151, 147, 148), (151, 148, 149), (166, 151, 152), (166, 152, 153), (166, 153, 154), (166, 154, 155), (166, 155, 156), (166, 156, 157), (166, 158, 159), (166, 159, 160), (166, 160, 161), (166, 161, 162), (167, 162, 163), (167, 163, 164), (168, 164, 165), (174, 172, 173), (167, 169, 170), (167, 170, 171), (175, 171, 172), (174, 175, 172), (13, 179, 10), (195, 13, 25), (13, 180, 179), (182, 181, 13), (195, 182, 13), (28, 195, 25), (195, 184, 183), (195, 185, 184), (191, 190, 189), (194, 193, 196), (197, 48, 37), (199, 50, 67), (84, 104, 105), (201, 84, 105), (201, 105, 106), (200, 67, 84), (201, 200, 84), (202, 200, 201), (203, 201, 106), (204, 201, 203), (206, 204, 203), (205, 203, 129), (206, 201, 204), (205, 201, 206), (207, 129, 137), (207, 137, 151), (209, 166, 167), (178, 167, 177), (212, 213, 167), (215, 216, 213), (219, 167, 216), (227, 209, 219), (227, 219, 220), (227, 220, 221), (227, 221, 222), (227, 222, 223), (227, 223, 224), (232, 224, 225), (229, 232, 228), (233, 229, 230), (233, 230, 231), (233, 227, 232), (233, 231, 234), (233, 234, 235), (238, 233, 237), (244, 239, 240), (244, 240, 241), (243, 244, 241), (257, 196, 28), (249, 248, 196), (258, 252, 196), (260, 258, 196), (262, 254, 258), (264, 262, 258), (273, 270, 271), (274, 272, 273), (263, 275, 261), (276, 259, 282), (276, 281, 259), (284, 285, 283), (278, 284, 277), (288, 279, 280), (291, 282, 257), (293, 286, 279), (294, 279, 288), (297, 299, 298), (291, 304, 303), (306, 296, 293), (308, 299, 302), (310, 309, 314), (319, 310, 315), (319, 315, 291), (321, 319, 257), (322, 321, 320), (324, 323, 199), (450, 323, 324), (327, 202, 326), (325, 324, 327), (328, 325, 327), (329, 202, 205), (326, 202, 329), (333, 327, 331), (334, 331, 330), (335, 327, 333), (336, 333, 334), (337, 205, 207), (338, 332, 337), (339, 337, 208), (340, 208, 209), (341, 340, 209), (340, 339, 208), (341, 209, 227), (342, 341, 233), (233, 238, 244), (343, 244, 246), (247, 343, 246), (345, 343, 344), (347, 343, 345), (349, 343, 347), (350, 351, 349), (352, 353, 351), (343, 351, 353), (355, 343, 353), (356, 343, 355), (358, 359, 357), (361, 343, 359), (367, 361, 363), (364, 367, 363), (365, 366, 364), (367, 343, 361), (367, 366, 368), (369, 367, 368), (371, 367, 370), (372, 373, 371), (375, 367, 374), (376, 377, 375), (380, 316, 306), (383, 317, 318), (383, 318, 308), (319, 308, 313), (380, 384, 379), (383, 387, 382), (388, 384, 380), (388, 380, 385), (386, 388, 385), (383, 391, 387), (394, 388, 389), (390, 394, 389), (388, 396, 392), (383, 401, 397), (403, 399, 393), (400, 404, 393), (383, 406, 405), (403, 407, 402), (319, 411, 406), (403, 412, 407), (413, 403, 408), (409, 413, 408), (417, 403, 413), (412, 419, 416), (420, 403, 417), (415, 421, 418), (423, 403, 420), (415, 427, 421), (403, 428, 422), (403, 431, 428), (432, 403, 423), (433, 423, 425), (429, 433, 425), (434, 430, 415), (436, 432, 433), (441, 435, 432), (438, 442, 436), (434, 444, 439), (447, 319, 321), (447, 321, 322), (446, 415, 447), (448, 322, 320), (449, 322, 448), (450, 320, 323), (451, 450, 325), (451, 448, 450), (453, 328, 452), (454, 328, 453), (540, 451, 328), (452, 336, 332), (452, 335, 336), (452, 328, 335), (454, 453, 455), (456, 455, 338), (457, 456, 339), (458, 339, 340), (459, 458, 341), (460, 341, 342), (461, 460, 342), (462, 460, 461), (463, 459, 460), (461, 342, 343), (467, 367, 377), (470, 367, 467), (470, 467, 465), (468, 470, 465), (469, 470, 468), (471, 470, 469), (472, 470, 471), (464, 343, 367), (553, 470, 472), (553, 464, 470), (478, 471, 474), (481, 478, 476), (472, 481, 479), (485, 479, 482), (472, 485, 483), (486, 472, 483), (487, 472, 486), (492, 472, 487), (489, 492, 487), (490, 493, 489), (494, 490, 491), (496, 472, 492), (498, 472, 496), (499, 472, 498), (501, 472, 499), (504, 472, 501), (505, 472, 503), (441, 507, 440), (508, 436, 442), (514, 432, 508), (511, 517, 514), (519, 512, 446), (523, 525, 522), (530, 523, 432), (524, 432, 519), (528, 527, 523), (530, 528, 523), (534, 532, 530), (524, 530, 432), (536, 534, 530), (524, 519, 446), (539, 449, 448), (537, 449, 539), (541, 539, 451), (541, 451, 540), (544, 454, 455), (456, 544, 455), (543, 454, 544), (546, 543, 544), (612, 545, 543), (547, 546, 457), (463, 457, 459), (548, 457, 463), (549, 548, 463), (550, 549, 463), (552, 462, 553), (555, 552, 554), (558, 552, 555), (559, 552, 556), (561, 559, 556), (563, 560, 559), (564, 552, 560), (566, 472, 505), (568, 553, 565), (569, 568, 567), (570, 553, 568), (572, 553, 570), (574, 553, 572), (575, 553, 574), (578, 553, 575), (579, 553, 577), (602, 589, 588), (592, 591, 602), (602, 594, 592), (602, 595, 593), (597, 596, 602), (600, 598, 599), (583, 582, 506), (586, 585, 536), (602, 588, 536), (601, 536, 524), (606, 537, 539), (606, 538, 537), (605, 538, 607), (608, 607, 606), (610, 609, 613), (611, 608, 610), (613, 541, 542), (614, 612, 546), (615, 613, 612), (616, 615, 612), (619, 616, 614), (618, 613, 617), (618, 616, 619), (620, 614, 546), (621, 619, 620), (547, 457, 548), (622, 547, 548), (623, 620, 547), (625, 622, 550), (624, 625, 550), (625, 623, 622), (624, 550, 551), (628, 551, 626), (631, 627, 628), (632, 624, 551), (633, 551, 630), (634, 632, 551), (636, 551, 633), (637, 624, 632), (639, 552, 564), (642, 552, 638), (643, 640, 641), (644, 552, 640), (648, 552, 644), (650, 552, 646), (652, 649, 650), (654, 552, 651), (655, 552, 653), (657, 551, 655), (659, 551, 657), (666, 662, 599), (666, 664, 662), (666, 665, 663), (670, 667, 668), (670, 668, 666), (673, 671, 670), (681, 673, 670), (681, 670, 666), (678, 676, 675), (680, 677, 678), (683, 679, 680), (739, 688, 689), (739, 689, 687), (739, 687, 685), (666, 599, 602), (604, 603, 601), (691, 603, 604), (692, 604, 605), (784, 692, 693), (693, 605, 607), (693, 607, 608), (695, 610, 613), (696, 694, 695), (696, 695, 618), (700, 623, 625), (624, 700, 625), (701, 700, 624), (703, 700, 701), (705, 700, 703), (706, 699, 700), (707, 700, 704), (711, 700, 707), (713, 710, 711), (714, 706, 709), (715, 709, 710), (716, 714, 709), (717, 637, 632), (718, 624, 637), (721, 624, 718), (725, 624, 721), (726, 723, 624), (727, 624, 724), (728, 624, 723), (729, 723, 726), (731, 624, 728), (732, 730, 731), (733, 702, 730), (739, 735, 736), (739, 741, 737), (739, 743, 740), (739, 747, 745), (762, 749, 746), (758, 756, 757), (752, 755, 754), (753, 755, 752), (762, 751, 748), (761, 758, 760), (751, 761, 760), (763, 765, 762), (766, 767, 764), (739, 768, 766), (769, 771, 768), (772, 773, 770), (776, 777, 775), (778, 780, 779), (784, 691, 692), (786, 784, 693), (787, 786, 785), (789, 787, 1400), (790, 789, 788), (793, 785, 791), (793, 791, 792), (794, 793, 792), (796, 792, 696), (797, 795, 697), (798, 697, 621), (800, 698, 699), (806, 706, 714), (808, 706, 807), (810, 811, 809), (813, 706, 811), (812, 813, 811), (814, 815, 813), (816, 706, 815), (818, 800, 706), (821, 816, 820), (824, 822, 823), (827, 816, 825), (828, 818, 826), (830, 828, 829), (839, 841, 838), (846, 832, 833), (854, 835, 836), (848, 843, 844), (849, 844, 845), (854, 834, 835), (849, 850, 848), (834, 851, 846), (852, 853, 851), (856, 857, 855), (781, 860, 778), (866, 864, 862), (869, 868, 866), (870, 869, 866), (874, 870, 774), (875, 871, 872), (854, 872, 873), (854, 836, 875), (876, 782, 783), (877, 878, 784), (877, 784, 786), (879, 878, 877), (879, 876, 878), (881, 880, 789), (882, 881, 790), (883, 877, 880), (884, 880, 882), (883, 884, 882), (885, 877, 883), (886, 793, 794), (882, 790, 793), (794, 792, 796), (888, 794, 796), (888, 796, 795), (889, 888, 795), (892, 888, 889), (891, 889, 890), (895, 889, 891), (896, 891, 893), (897, 889, 894), (900, 889, 897), (799, 797, 798), (901, 797, 799), (903, 902, 797), (890, 889, 902), (906, 890, 904), (901, 911, 908), (901, 913, 911), (914, 915, 913), (901, 917, 916), (901, 919, 918), (920, 801, 800), (922, 920, 921), (926, 800, 923), (928, 800, 926), (931, 800, 928), (933, 800, 929), (935, 920, 932), (937, 920, 935), (940, 920, 937), (941, 939, 940), (943, 920, 939), (944, 920, 942), (945, 920, 944), (856, 946, 859), (947, 950, 949), (947, 951, 950), (953, 951, 947), (953, 954, 952), (953, 955, 954), (963, 960, 961), (967, 963, 968), (967, 964, 962), (969, 968, 947), (971, 879, 877), (970, 879, 971), (972, 970, 971), (971, 877, 885), (973, 971, 885), (976, 1403, 885), (974, 973, 976), (975, 972, 974), (976, 885, 886), (1121, 976, 977), (978, 887, 888), (979, 978, 888), (981, 887, 978), (983, 978, 979), (984, 982, 978), (983, 985, 978), (977, 887, 981), (988, 981, 982), (986, 989, 979), (990, 977, 981), (992, 981, 991), (994, 977, 990), (995, 990, 993), (996, 977, 994), (999, 888, 892), (998, 898, 899), (1000, 889, 898), (1002, 892, 1000), (1004, 999, 892), (1007, 999, 1004), (1008, 999, 1006), (1011, 999, 1008), (1013, 999, 1010), (1014, 980, 999), (1017, 999, 1012), (1018, 1016, 1017), (1018, 1020, 1016), (901, 1023, 1022), (901, 1025, 1023), (901, 1027, 1025), (1028, 1030, 1027), (1033, 1031, 1032), (1037, 1035, 1032), (1039, 1038, 1037), (1043, 1037, 1029), (1043, 1041, 1039), (1043, 1042, 1040), (1050, 920, 922), (1051, 1029, 920), (1052, 920, 1048), (1056, 1029, 1053), (1060, 1029, 1056), (1062, 1058, 1059), (1064, 1029, 1058), (1068, 1029, 1064), (1067, 1043, 1029), (1069, 1068, 1064), (1070, 1067, 1068), (1072, 1043, 1067), (1073, 1072, 1067), (1075, 1076, 1074), (967, 965, 966), (1083, 1081, 1079), (1085, 1082, 1083), (1087, 1084, 1085), (1101, 1088, 1086), (1101, 1086, 1087), (1101, 1087, 967), (1095, 1089, 1090), (1091, 1078, 1077), (1092, 1099, 1091), (1096, 1099, 1092), (1101, 1098, 1094), (1101, 1094, 1095), (1100, 1099, 1096), (1100, 1104, 1103), (1109, 1100, 1101), (1108, 968, 969), (1108, 967, 968), (1119, 1108, 970), (1119, 970, 972), (1121, 975, 976), (1121, 972, 975), (1123, 1122, 1121), (1124, 972, 1121), (1127, 977, 1125), (1128, 977, 1127), (1129, 1126, 1128), (1131, 1126, 1129), (1133, 1126, 1131), (1134, 1132, 1133), (1135, 1126, 1132), (1126, 1123, 1121), (1136, 1126, 1135), (1139, 994, 997), (1140, 996, 1138), (1142, 977, 1140), (1145, 977, 1142), (1146, 1144, 1145), (1147, 977, 1144), (1150, 1046, 1047), (1043, 1047, 1044), (1043, 1151, 1150), (1154, 1152, 1153), (1159, 1157, 1158), (1162, 1158, 1155), (1167, 1163, 1164), (1167, 1164, 1162), (1171, 1167, 1162), (1172, 1171, 1162), (1174, 1170, 1168), (1177, 1043, 1176), (1179, 1043, 1177), (1180, 1178, 1179), (1162, 1043, 1178), (1181, 1162, 1178), (1183, 1162, 1181), (1166, 1162, 1182), (1185, 1166, 1184), (1187, 1166, 1186), (1189, 1166, 1187), (1190, 1188, 1189), (1191, 1166, 1188), (1100, 1194, 1193), (1100, 1196, 1195), (1197, 1199, 1196), (1100, 1201, 1198), (1100, 1203, 1202), (1206, 1100, 1109), (1204, 1208, 1203), (1209, 1210, 1205), (1211, 1206, 1109), (1212, 1211, 1207), (1216, 1211, 1212), (1214, 1404, 1206), (1217, 1215, 1211), (1220, 1215, 1217), (1223, 1109, 1110), (1226, 1109, 1221), (1108, 1228, 1224), (1229, 1225, 1109), (1230, 1109, 1226), (1234, 1109, 1225), (1238, 1109, 1232), (1236, 1241, 1239), (1236, 1244, 1241), (1118, 1236, 1108), (1248, 1236, 1118), (1258, 1255, 1118), (1256, 1258, 1254), (1255, 1257, 1252), (1261, 1254, 1120), (1124, 1122, 1123), (1266, 1126, 1136), (1267, 1265, 1266), (1268, 1126, 1265), (1263, 1123, 1126), (1271, 1126, 1268), (1272, 1270, 1271), (1273, 1126, 1270), (1274, 1263, 1273), (1277, 1263, 1274), (1278, 1263, 1276), (1280, 1263, 1278), (1264, 1263, 1281), (1284, 1281, 1283), (1285, 1264, 1281), (1287, 1264, 1285), (1289, 1264, 1287), (1174, 1290, 1173), (1293, 1172, 1166), (1291, 1294, 1171), (1292, 1295, 1291), (1296, 1298, 1292), (1299, 1300, 1172), (1301, 1302, 1293), (1304, 1166, 1191), (1305, 1293, 1166), (1306, 1166, 1304), (1307, 1303, 1301), (1308, 1310, 1307), (1309, 1311, 1308), (1312, 1314, 1311), (1258, 1317, 1316), (1258, 1318, 1317), (1320, 1321, 1319), (1329, 1325, 1324), (1327, 1324, 1256), (1330, 1327, 1256), (1332, 1329, 1324), (1334, 1324, 1327), (1332, 1333, 1331), (1338, 1335, 1334), (1337, 1340, 1336), (1327, 1341, 1334), (1339, 1344, 1327), (1347, 1261, 1262), (1348, 1256, 1347), (1349, 1330, 1256), (1351, 1330, 1349), (1353, 1350, 1256), (1354, 1256, 1348), (1351, 1346, 1330), (1350, 1357, 1256), (1353, 1359, 1350), (1361, 1348, 1347), (1348, 1363, 1354), (1360, 1364, 1348), (1368, 1264, 1366), (1369, 1264, 1367), (1372, 1264, 1369), (1374, 1347, 1370), (1378, 1374, 1375), (1380, 1377, 1373), (1385, 1347, 1379), (1386, 1379, 1377), (1382, 1387, 1361), (1383, 1388, 1347), (1390, 1384, 1385), (1392, 1264, 1288), (1393, 1264, 1391), (1395, 1264, 1393), (1399, 1264, 1398), (265, 264, 268), (266, 264, 265), (279, 267, 269), (280, 269, 274), (286, 285, 284), (292, 287, 286), (307, 301, 300), (307, 300, 299), (312, 308, 311), (313, 308, 312), (315, 310, 314), (434, 439, 437), (446, 445, 444), (511, 514, 509), (446, 510, 513), (446, 512, 510), (518, 432, 517), (753, 752, 756), (760, 757, 759), (760, 758, 757), (802, 804, 706), (803, 802, 706), (1401, 806, 714), (822, 821, 820), (847, 841, 840), (847, 840, 842), (847, 842, 843), (862, 861, 781), (865, 863, 864), (907, 890, 906), (1077, 1076, 1075), (1112, 1110, 1111), (1116, 1110, 1112), (1117, 1114, 1111), (1117, 1115, 1114), (1, 2, 0), (3, 5, 4), (15, 18, 14), (5, 3, 1), (12, 5, 11), (17, 21, 16), (13, 5, 12), (20, 25, 19), (24, 26, 23), (13, 7, 5), (21, 13, 18), (13, 8, 7), (28, 23, 26), (13, 9, 8), (9, 13, 10), (28, 25, 23), (34, 45, 33), (32, 44, 35), (43, 49, 42), (49, 37, 38), (37, 48, 45), (197, 37, 49), (52, 50, 51), (55, 52, 54), (58, 55, 57), (67, 58, 59), (67, 50, 58), (69, 83, 68), (84, 83, 69), (83, 67, 82), (86, 90, 85), (87, 91, 86), (89, 98, 88), (95, 105, 94), (105, 97, 98), (105, 104, 97), (104, 84, 103), (110, 114, 109), (112, 121, 111), (118, 127, 117), (120, 126, 119), (116, 122, 114), (112, 129, 121), (116, 128, 122), (128, 106, 105), (129, 106, 128), (131, 133, 130), (132, 134, 131), (134, 138, 137), (136, 138, 135), (137, 112, 113), (150, 137, 138), (137, 129, 112), (151, 141, 142), (141, 137, 150), (151, 137, 141), (158, 166, 157), (167, 166, 162), (168, 167, 164), (167, 168, 169), (175, 167, 171), (175, 176, 167), (176, 177, 167), (13, 181, 180), (182, 195, 183), (195, 186, 185), (195, 187, 186), (195, 188, 187), (28, 196, 195), (195, 189, 188), (196, 189, 195), (196, 191, 189), (196, 192, 191), (196, 193, 192), (197, 28, 48), (197, 257, 28), (198, 257, 197), (199, 198, 50), (198, 197, 50), (200, 199, 67), (324, 199, 200), (129, 203, 106), (205, 206, 203), (205, 202, 201), (166, 207, 151), (207, 205, 129), (166, 208, 207), (178, 210, 167), (210, 211, 167), (211, 212, 167), (214, 215, 213), (216, 167, 213), (215, 217, 216), (217, 218, 216), (219, 209, 167), (226, 232, 225), (232, 227, 224), (229, 233, 232), (236, 233, 235), (242, 243, 241), (244, 238, 239), (243, 245, 244), (196, 248, 194), (196, 250, 249), (196, 251, 250), (196, 252, 251), (257, 282, 196), (258, 253, 252), (282, 259, 196), (258, 254, 253), (261, 260, 196), (259, 261, 196), (262, 255, 254), (259, 263, 261), (262, 256, 255), (268, 264, 258), (273, 272, 270), (274, 269, 272), (280, 279, 269), (278, 286, 284), (279, 286, 278), (282, 290, 289), (291, 290, 282), (293, 292, 286), (294, 293, 279), (290, 303, 295), (291, 303, 290), (293, 296, 292), (299, 300, 298), (306, 305, 296), (308, 307, 299), (291, 315, 304), (306, 316, 305), (308, 318, 307), (319, 313, 310), (198, 321, 257), (319, 291, 257), (320, 321, 198), (323, 198, 199), (323, 320, 198), (325, 450, 324), (202, 324, 200), (327, 324, 202), (330, 326, 329), (205, 330, 329), (331, 327, 326), (330, 331, 326), (332, 330, 205), (334, 333, 331), (332, 334, 330), (336, 335, 333), (332, 336, 334), (335, 328, 327), (208, 337, 207), (337, 332, 205), (339, 338, 337), (338, 455, 332), (209, 208, 166), (233, 341, 227), (343, 233, 244), (247, 344, 343), (346, 347, 345), (348, 349, 347), (349, 351, 343), (343, 342, 233), (354, 355, 353), (356, 357, 343), (357, 359, 343), (360, 363, 361), (362, 364, 363), (364, 366, 367), (369, 370, 367), (371, 373, 367), (373, 374, 367), (375, 377, 367), (316, 380, 379), (306, 381, 380), (383, 382, 317), (319, 383, 308), (381, 385, 380), (386, 389, 388), (394, 393, 388), (399, 396, 388), (393, 399, 388), (395, 383, 397), (396, 399, 398), (383, 405, 401), (399, 403, 402), (404, 403, 393), (319, 406, 383), (404, 408, 403), (406, 411, 410), (411, 319, 414), (319, 415, 418), (403, 419, 412), (419, 403, 422), (420, 424, 423), (426, 429, 425), (415, 430, 427), (432, 431, 403), (433, 432, 423), (446, 434, 415), (432, 435, 431), (435, 441, 440), (438, 443, 442), (434, 446, 444), (447, 415, 319), (449, 447, 322), (450, 448, 320), (328, 451, 325), (454, 540, 328), (455, 452, 332), (455, 453, 452), (339, 456, 338), (341, 458, 340), (458, 457, 339), (460, 459, 341), (462, 463, 460), (464, 461, 343), (464, 462, 461), (378, 467, 377), (466, 468, 465), (470, 464, 367), (473, 471, 469), (475, 478, 474), (478, 472, 471), (477, 481, 476), (481, 472, 478), (480, 482, 479), (485, 472, 479), (484, 486, 483), (488, 489, 487), (489, 493, 492), (494, 493, 490), (495, 492, 493), (497, 496, 492), (500, 499, 498), (502, 501, 499), (504, 503, 472), (508, 432, 436), (446, 513, 445), (432, 515, 441), (514, 517, 432), (511, 516, 517), (515, 432, 520), (518, 519, 432), (432, 521, 520), (432, 523, 521), (523, 526, 525), (523, 527, 526), (530, 531, 529), (530, 532, 531), (534, 533, 532), (534, 536, 535), (524, 536, 530), (447, 524, 446), (449, 524, 447), (537, 524, 449), (537, 538, 524), (451, 539, 448), (542, 540, 454), (542, 541, 540), (543, 542, 454), (545, 542, 543), (545, 612, 542), (546, 612, 543), (457, 546, 456), (456, 546, 544), (459, 457, 458), (551, 463, 462), (552, 551, 462), (553, 462, 464), (554, 552, 553), (557, 556, 552), (558, 557, 552), (559, 560, 552), (563, 562, 560), (565, 553, 472), (566, 565, 472), (567, 568, 565), (571, 570, 568), (573, 572, 570), (576, 575, 574), (578, 577, 553), (579, 554, 553), (580, 554, 579), (581, 555, 554), (588, 589, 587), (602, 590, 589), (602, 591, 590), (602, 593, 594), (602, 596, 595), (602, 599, 597), (536, 583, 506), (536, 584, 583), (536, 585, 584), (588, 586, 536), (601, 602, 536), (601, 603, 602), (538, 601, 524), (605, 601, 538), (606, 607, 538), (609, 539, 541), (609, 606, 539), (609, 608, 606), (610, 608, 609), (612, 613, 542), (613, 609, 541), (614, 616, 612), (616, 617, 615), (617, 613, 615), (616, 618, 617), (547, 620, 546), (620, 619, 614), (622, 623, 547), (551, 550, 463), (549, 622, 548), (550, 622, 549), (628, 627, 551), (629, 628, 626), (627, 630, 551), (635, 634, 551), (636, 635, 551), (639, 638, 552), (641, 640, 552), (642, 641, 552), (645, 644, 640), (647, 646, 552), (648, 647, 552), (650, 649, 552), (649, 651, 552), (654, 653, 552), (655, 551, 552), (656, 655, 653), (658, 657, 655), (659, 626, 551), (599, 662, 600), (662, 664, 661), (666, 663, 664), (666, 668, 665), (670, 671, 669), (673, 675, 672), (675, 676, 674), (681, 675, 673), (681, 678, 675), (681, 680, 678), (681, 683, 680), (683, 685, 682), (681, 685, 683), (685, 687, 684), (687, 689, 686), (739, 690, 688), (681, 739, 685), (603, 666, 602), (691, 666, 603), (605, 604, 601), (693, 692, 605), (692, 691, 604), (611, 693, 608), (610, 694, 611), (695, 694, 610), (618, 695, 613), (619, 697, 618), (697, 696, 618), (623, 621, 620), (621, 697, 619), (699, 621, 623), (699, 698, 621), (702, 701, 624), (700, 699, 623), (705, 704, 700), (708, 707, 704), (710, 709, 700), (711, 710, 700), (712, 711, 707), (709, 706, 700), (719, 718, 637), (720, 719, 637), (722, 721, 718), (725, 724, 624), (727, 726, 624), (731, 730, 624), (730, 702, 624), (734, 701, 702), (739, 738, 735), (739, 737, 738), (739, 740, 741), (739, 742, 743), (745, 747, 744), (739, 745, 742), (739, 746, 747), (762, 748, 749), (739, 762, 746), (758, 753, 756), (751, 760, 750), (751, 762, 761), (764, 763, 762), (739, 764, 762), (739, 766, 764), (739, 769, 768), (770, 769, 739), (739, 660, 690), (660, 739, 736), (774, 770, 739), (681, 774, 739), (775, 772, 770), (774, 775, 770), (774, 776, 775), (774, 779, 776), (778, 779, 774), (774, 781, 778), (691, 681, 666), (691, 774, 681), (783, 774, 691), (783, 782, 774), (784, 783, 691), (878, 783, 784), (791, 785, 693), (785, 786, 693), (1400, 787, 785), (788, 1400, 785), (788, 789, 1400), (789, 786, 787), (791, 693, 611), (694, 791, 611), (792, 791, 694), (793, 788, 785), (696, 792, 694), (795, 796, 696), (697, 795, 696), (698, 798, 621), (798, 797, 697), (698, 799, 798), (800, 801, 698), (801, 799, 698), (806, 803, 706), (805, 807, 804), (804, 807, 706), (808, 809, 706), (809, 811, 706), (706, 800, 699), (813, 815, 706), (816, 818, 706), (817, 819, 816), (819, 820, 816), (824, 821, 822), (821, 825, 816), (826, 818, 816), (827, 826, 816), (829, 828, 826), (831, 818, 828), (842, 840, 1402), (840, 841, 839), (834, 846, 833), (848, 847, 843), (849, 848, 844), (846, 849, 845), (846, 851, 849), (834, 852, 851), (854, 852, 834), (854, 856, 855), (858, 856, 859), (866, 865, 864), (774, 862, 781), (774, 866, 862), (866, 868, 867), (774, 870, 866), (782, 874, 774), (854, 875, 872), (874, 854, 873), (874, 947, 854), (782, 947, 874), (947, 856, 854), (876, 947, 782), (878, 876, 783), (789, 880, 786), (790, 881, 789), (880, 877, 786), (882, 880, 881), (884, 883, 880), (886, 885, 883), (793, 790, 788), (886, 882, 793), (886, 883, 882), (887, 886, 794), (888, 887, 794), (797, 889, 795), (895, 894, 889), (896, 895, 891), (899, 898, 889), (900, 899, 889), (801, 901, 799), (902, 889, 797), (901, 903, 797), (904, 890, 902), (903, 908, 905), (901, 908, 903), (909, 891, 890), (908, 911, 910), (911, 913, 912), (901, 914, 913), (901, 916, 914), (901, 918, 917), (901, 1022, 919), (1029, 901, 801), (920, 1029, 801), (923, 800, 818), (924, 923, 818), (925, 923, 924), (927, 926, 923), (930, 929, 800), (931, 930, 800), (933, 932, 800), (934, 933, 929), (932, 920, 800), (936, 935, 932), (938, 937, 935), (940, 939, 920), (943, 942, 920), (945, 921, 920), (947, 946, 856), (947, 948, 946), (948, 947, 949), (951, 953, 952), (968, 959, 958), (968, 961, 959), (968, 963, 961), (967, 962, 963), (967, 966, 964), (968, 953, 947), (968, 956, 953), (968, 957, 956), (968, 958, 957), (876, 969, 947), (879, 969, 876), (970, 969, 879), (1403, 973, 885), (976, 973, 1403), (973, 972, 971), (974, 972, 973), (976, 975, 974), (887, 976, 886), (977, 976, 887), (982, 981, 978), (978, 985, 984), (980, 986, 979), (992, 990, 981), (995, 994, 990), (1000, 892, 889), (1001, 1000, 898), (1003, 1002, 1000), (999, 979, 888), (1005, 1004, 892), (1007, 1006, 999), (1009, 1008, 1006), (999, 980, 979), (1011, 1010, 999), (1013, 1012, 999), (1014, 987, 980), (1015, 1014, 999), (1016, 1015, 999), (1017, 1016, 999), (1019, 1018, 1017), (1018, 1021, 1020), (1023, 1025, 1024), (1025, 1027, 1026), (901, 1028, 1027), (1029, 1028, 901), (1029, 1032, 1028), (1032, 1034, 1033), (1032, 1035, 1034), (1029, 1037, 1032), (1037, 1038, 1036), (1043, 1039, 1037), (1043, 1040, 1041), (1043, 1044, 1042), (1044, 1047, 1045), (1049, 1048, 920), (1050, 1049, 920), (1052, 1051, 920), (1054, 1053, 1051), (1055, 1054, 1051), (1053, 1029, 1051), (1057, 1056, 1053), (1059, 1058, 1029), (1060, 1059, 1029), (1061, 1059, 1060), (1063, 1062, 1059), (1065, 1064, 1058), (1066, 1065, 1058), (1068, 1067, 1029), (1071, 1070, 1068), (967, 1080, 965), (967, 1079, 1080), (967, 1083, 1079), (967, 1085, 1083), (967, 1087, 1085), (1101, 1090, 1088), (1101, 1095, 1090), (1091, 1077, 1075), (1093, 1096, 1092), (1091, 1099, 1078), (1097, 1100, 1096), (1100, 1102, 1099), (1101, 1100, 1098), (1102, 1100, 1103), (1100, 1105, 1104), (1100, 1106, 1105), (1106, 1193, 1107), (1100, 1193, 1106), (1109, 1101, 967), (1108, 1110, 967), (1110, 1109, 967), (1108, 1111, 1110), (1113, 1116, 1112), (1108, 1117, 1111), (970, 1108, 969), (1119, 1118, 1108), (972, 1120, 1119), (1124, 1120, 972), (1122, 1124, 1121), (1126, 1121, 977), (1128, 1126, 977), (1130, 1129, 1128), (1133, 1132, 1126), (1137, 1136, 1135), (1139, 996, 994), (1140, 977, 996), (1141, 1140, 1138), (1143, 1142, 1140), (1145, 1144, 977), (1147, 1125, 977), (1148, 1125, 1147), (1149, 1128, 1127), (1043, 1150, 1047), (1043, 1153, 1151), (1043, 1154, 1153), (1043, 1155, 1154), (1162, 1155, 1043), (1155, 1158, 1156), (1162, 1159, 1158), (1162, 1160, 1159), (1162, 1161, 1160), (1162, 1164, 1161), (1167, 1165, 1163), (1171, 1169, 1167), (1171, 1168, 1169), (1166, 1172, 1162), (1174, 1173, 1170), (1171, 1174, 1168), (1175, 1072, 1073), (1176, 1043, 1072), (1179, 1178, 1043), (1183, 1182, 1162), (1184, 1166, 1182), (1186, 1166, 1185), (1189, 1188, 1166), (1192, 1191, 1188), (1100, 1195, 1194), (1100, 1197, 1196), (1198, 1197, 1100), (1198, 1201, 1200), (1100, 1202, 1201), (1100, 1204, 1203), (1205, 1204, 1100), (1206, 1205, 1100), (1206, 1209, 1205), (1207, 1211, 1109), (1206, 1213, 1209), (1215, 1214, 1206), (1211, 1215, 1206), (1218, 1217, 1211), (1220, 1219, 1215), (1222, 1221, 1109), (1223, 1222, 1109), (1108, 1224, 1117), (1224, 1228, 1227), (1236, 1228, 1108), (1230, 1229, 1109), (1228, 1235, 1231), (1236, 1235, 1228), (1233, 1232, 1109), (1234, 1233, 1109), (1237, 1207, 1109), (1238, 1237, 1109), (1240, 1207, 1237), (1242, 1212, 1207), (1241, 1244, 1243), (1248, 1244, 1236), (1245, 1216, 1212), (1248, 1246, 1244), (1246, 1248, 1247), (1250, 1255, 1251), (1254, 1118, 1119), (1255, 1248, 1118), (1255, 1249, 1248), (1255, 1250, 1249), (1254, 1258, 1118), (1252, 1257, 1253), (1258, 1257, 1255), (1258, 1259, 1257), (1259, 1316, 1260), (1258, 1316, 1259), (1120, 1254, 1119), (1262, 1261, 1120), (1261, 1256, 1254), (1124, 1262, 1120), (1263, 1262, 1124), (1263, 1264, 1262), (1266, 1265, 1126), (1269, 1268, 1265), (1263, 1124, 1123), (1271, 1270, 1126), (1273, 1263, 1126), (1275, 1274, 1273), (1277, 1276, 1263), (1280, 1279, 1263), (1279, 1281, 1263), (1282, 1279, 1280), (1283, 1281, 1279), (1286, 1285, 1281), (1289, 1288, 1264), (1292, 1291, 1171), (1172, 1292, 1171), (1296, 1292, 1172), (1292, 1298, 1297), (1293, 1299, 1172), (1306, 1305, 1166), (1307, 1301, 1293), (1305, 1307, 1293), (1305, 1308, 1307), (1309, 1308, 1305), (1309, 1312, 1311), (1313, 1312, 1309), (1313, 1315, 1312), (1258, 1319, 1318), (1258, 1320, 1319), (1324, 1320, 1258), (1324, 1322, 1320), (1256, 1324, 1258), (1322, 1324, 1323), (1329, 1326, 1325), (1326, 1329, 1328), (1329, 1332, 1331), (1334, 1332, 1324), (1334, 1335, 1332), (1335, 1337, 1336), (1338, 1337, 1335), (1330, 1339, 1327), (1327, 1342, 1341), (1327, 1343, 1342), (1327, 1344, 1343), (1330, 1346, 1345), (1347, 1256, 1261), (1256, 1352, 1349), (1354, 1353, 1256), (1349, 1355, 1351), (1256, 1356, 1352), (1256, 1357, 1356), (1350, 1359, 1358), (1361, 1360, 1348), (1354, 1363, 1362), (1264, 1347, 1262), (1368, 1367, 1264), (1370, 1347, 1264), (1371, 1370, 1264), (1372, 1371, 1264), (1374, 1373, 1347), (1375, 1374, 1370), (1376, 1375, 1370), (1373, 1377, 1347), (1377, 1379, 1347), (1381, 1380, 1373), (1382, 1361, 1347), (1384, 1383, 1347), (1385, 1384, 1347), (1347, 1388, 1382), (1383, 1389, 1388), (1392, 1391, 1264), (1395, 1394, 1264), (1394, 1365, 1264), (1396, 1394, 1395), (1397, 1365, 1394), (1398, 1264, 1365), (1399, 1366, 1264)])
me_mesh.update()

# ---- objects
ob_mycurve = bpy.data.objects.new('myCurve', me_mesh)

# ---- transforms, parenting, visibility, modifiers, constraints
ob_mycurve.location = (0.0, 0.0, 0.0)
_m = ob_mycurve.modifiers.new('Auto Smooth', 'NODES')
_m.node_group = ng_auto_smooth
_gi = [s.identifier for s in ng_auto_smooth.interface.items_tree if s.item_type == 'SOCKET' and s.in_out == 'INPUT']
_m[_gi[1]] = 3.142  # Angle

# ---- collection membership
scene.collection.objects.link(ob_mycurve)

# ---- scene / render settings (as saved in the file)
scene.frame_start = 1; scene.frame_end = 250; scene.frame_set(1)
scene.render.engine = 'BLENDER_EEVEE_NEXT'
scene.cycles.sampling_pattern = 'TABULATED_SOBOL'
scene.cycles.use_light_tree = False
scene.view_settings.view_transform = 'Filmic'
bpy.context.view_layer.update()

# ---- added for rendering (the .blend has no active camera and no usable light): camera, sun
cam_auto = bpy.data.cameras.new('AutoCamera')
cam_auto.lens = 50.0
cam_auto.sensor_width = 36.0
cam_auto.clip_end = 1000.0
ob_auto_camera = bpy.data.objects.new('AutoCamera', cam_auto)
scene.collection.objects.link(ob_auto_camera)
ob_auto_camera.location = (10.2328, 1.32135, 4.43138)
ob_auto_camera.rotation_euler = (1.09748, -7.21219e-08, 0.694738)
scene.camera = ob_auto_camera
light_auto_sun = bpy.data.lights.new('AutoSun', 'SUN')
light_auto_sun.energy = 3.0
light_auto_sun.angle = 0.0523599
ob_auto_sun = bpy.data.objects.new('AutoSun', light_auto_sun)
scene.collection.objects.link(ob_auto_sun)
ob_auto_sun.rotation_euler = (0.872665, 0.174533, 0.523599)
bpy.context.view_layer.update()
